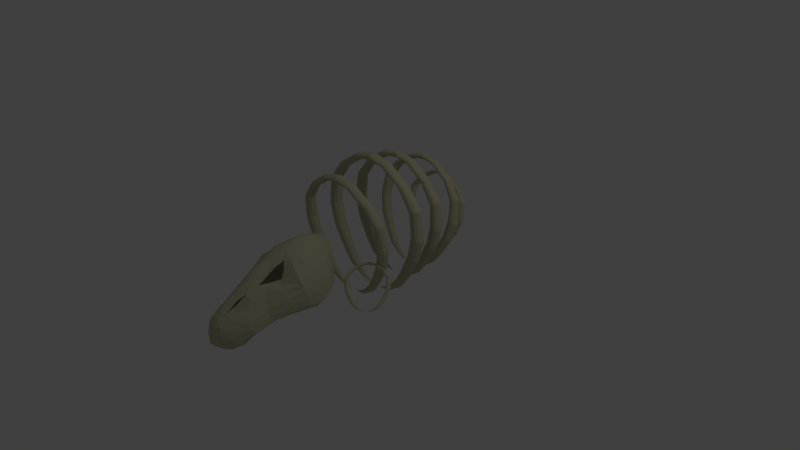 # Source: Bones.blend  (saved by Blender 2.77.0; exported with 4.5.12 LTS)
import bpy
from mathutils import Matrix  # noqa: F401  (used for matrix-valued properties, if any)

bpy.ops.wm.read_factory_settings(use_empty=True)
scene = bpy.context.scene
scene.name = 'Scene'

# ---- collections
col_collection_1 = bpy.data.collections.new('Collection 1'); scene.collection.children.link(col_collection_1)

# ---- materials (node trees are filled in below, after node groups)
mat_bone = bpy.data.materials.new('Bone')
mat_bone.alpha_threshold = 0.0
mat_bone.use_transparent_shadow = False
mat_bone.diffuse_color = (0.5336, 0.5382, 0.3585, 1.0)
mat_bone.roughness = 0.5
mat_bone.specular_intensity = 0.0
mat_bone2 = bpy.data.materials.new('Bone2')
mat_bone2.alpha_threshold = 0.0
mat_bone2.use_transparent_shadow = False
mat_bone2.diffuse_color = (0.1272, 0.1282, 0.08766, 1.0)
mat_bone2.roughness = 0.5
mat_bone2.specular_intensity = 0.0

# ---- material node trees

# ---- world
world_world = bpy.data.worlds.new('World'); scene.world = world_world
world_world.color = (0.05088, 0.05088, 0.05088)
world_world.use_sun_shadow = False
world_world.sun_shadow_jitter_overblur = 0.0
world_world.cycles.sampling_method = 'MANUAL'

# ---- cameras
cam_camera = bpy.data.cameras.new('Camera')
cam_camera.clip_end = 100.0
cam_camera.lens = 35.0
cam_camera.sensor_width = 32.0
cam_camera.sensor_height = 18.0
cam_camera.ortho_scale = 7.314
cam_camera.dof.focus_distance = 0.0
cam_camera.dof.aperture_fstop = 128.0

# ---- lights
light_lamp = bpy.data.lights.new('Lamp', 'POINT')
light_lamp.transmission_factor = 0.0
light_lamp.cutoff_distance = 30.0
light_lamp.energy = 100.0
light_lamp.shadow_buffer_clip_start = 1.001
light_lamp.shadow_soft_size = 0.1
light_lamp.shadow_maximum_resolution = 0.006
light_lamp.use_absolute_resolution = True

# ---- meshes
me_sphere = bpy.data.meshes.new('Sphere')
me_sphere.from_pydata([(-0.02047, -1.167, 0.6449), (-0.0775, -1.15, 0.6189), (-0.126, -1.128, 0.581), (-0.1732, -1.106, 0.5342), (-0.2268, -1.087, 0.4784), (-0.2916, -1.072, 0.41), (-0.3594, -1.058, 0.3204), (-0.4139, -1.039, 0.1489), (-0.4228, -1.035, 0.00261), (-0.4007, -1.053, -0.04666), (-0.3558, -1.028, -0.002785), (-0.2809, -1.03, 0.1683), (-0.1495, -1.054, 0.3755), (-0.08233, -1.061, 0.3964), (-0.006617, -1.083, 0.4388), (-0.0156, -1.137, 0.6529), (-0.0632, -1.093, 0.6326), (-0.09903, -1.046, 0.5997), (-0.1311, -1.003, 0.5596), (-0.1719, -0.97, 0.5147), (-0.2309, -0.9526, 0.4585), (-0.3042, -0.9391, 0.3801), (-0.3878, -0.9171, 0.207), (-0.4057, -0.9092, 0.04194), (-0.3862, -0.9377, -0.01446), (-0.3398, -0.9235, 0.02931), (-0.2562, -0.9386, 0.2003), (-0.1248, -0.9685, 0.4), (-0.07046, -0.9967, 0.4092), (-0.002635, -1.048, 0.4476), (-0.009649, -1.111, 0.6599), (-0.05087, -1.045, 0.6434), (-0.0816, -0.9822, 0.613), (-0.1091, -0.9273, 0.5761), (-0.1432, -0.8898, 0.5357), (-0.1968, -0.8688, 0.4855), (-0.2671, -0.8562, 0.4148), (-0.3536, -0.8355, 0.2523), (-0.382, -0.8192, 0.07195), (-0.3627, -0.8553, 0.007403), (-0.3206, -0.8482, 0.05233), (-0.2425, -0.8685, 0.2019), (-0.1109, -0.9016, 0.4071), (-0.06089, -0.9436, 0.4149), (0.001757, -1.016, 0.4513), (-0.002706, -1.088, 0.666), (-0.0394, -1.007, 0.6523), (-0.06824, -0.9349, 0.6237), (-0.09341, -0.8749, 0.5884), (-0.1234, -0.8312, 0.5504), (-0.1716, -0.8017, 0.504), (-0.2344, -0.7816, 0.4385), (-0.312, -0.7664, 0.2872), (-0.3436, -0.7432, 0.09592), (-0.3243, -0.7862, 0.02729), (-0.2884, -0.7883, 0.06874), (-0.2203, -0.8147, 0.2034), (-0.09895, -0.8505, 0.4108), (-0.05263, -0.9008, 0.4138), (0.006735, -0.9872, 0.4519), (0.005305, -1.069, 0.6713), (-0.02732, -0.978, 0.6601), (-0.05439, -0.8981, 0.6336), (-0.07909, -0.831, 0.6002), (-0.1083, -0.7804, 0.5633), (-0.1506, -0.7413, 0.518), (-0.2028, -0.7118, 0.4555), (-0.2643, -0.6967, 0.3134), (-0.2906, -0.6777, 0.1171), (-0.2727, -0.7259, 0.04546), (-0.2433, -0.736, 0.08519), (-0.1895, -0.7648, 0.2029), (-0.08403, -0.8086, 0.413), (-0.04195, -0.8675, 0.4133), (0.01283, -0.9642, 0.4505), (0.01443, -1.055, 0.6757), (-0.01331, -0.9574, 0.6669), (-0.03816, -0.8682, 0.6434), (-0.06247, -0.7932, 0.6119), (-0.09051, -0.7334, 0.5752), (-0.1262, -0.6841, 0.5293), (-0.1662, -0.6463, 0.4673), (-0.2088, -0.6301, 0.3306), (-0.2239, -0.6248, 0.1358), (-0.2097, -0.6766, 0.06099), (-0.1866, -0.6932, 0.09871), (-0.1491, -0.7209, 0.2017), (-0.06522, -0.7723, 0.4128), (-0.02826, -0.8421, 0.4122), (0.02043, -0.9467, 0.4484), (0.0247, -1.046, 0.6793), (0.00316, -0.943, 0.673), (-0.01787, -0.8456, 0.6526), (-0.03977, -0.7614, 0.623), (-0.06413, -0.6904, 0.5859), (-0.09154, -0.6308, 0.5382), (-0.1183, -0.5866, 0.4749), (-0.1418, -0.5716, 0.34), (-0.1477, -0.5848, 0.1495), (-0.1379, -0.6402, 0.07293), (-0.122, -0.6616, 0.1087), (-0.09882, -0.6856, 0.2007), (-0.04099, -0.7427, 0.4106), (-0.01129, -0.823, 0.4098), (0.02975, -0.9349, 0.446), (0.03609, -1.041, 0.682), (0.02239, -0.9352, 0.6783), (0.007727, -0.8315, 0.6606), (-0.008397, -0.7379, 0.6324), (-0.02546, -0.6555, 0.5944), (-0.04203, -0.5864, 0.5441), (-0.05461, -0.5382, 0.4783), (-0.06421, -0.5294, 0.3433), (-0.06502, -0.5579, 0.1579), (-0.06003, -0.6178, 0.08047), (-0.05192, -0.6411, 0.1149), (-0.04074, -0.6623, 0.1999), (-0.01036, -0.7219, 0.4068), (0.009321, -0.811, 0.4067), (0.04083, -0.9286, 0.4439), (0.04847, -1.041, 0.6837), (0.04434, -0.9346, 0.6821), (0.03914, -0.8275, 0.6666), (0.03274, -0.7267, 0.639), (0.02699, -0.6355, 0.5996), (0.02402, -0.5603, 0.5462), (0.02251, -0.5134, 0.4775), (0.02109, -0.5122, 0.3427), (0.02099, -0.5482, 0.1607), (0.02099, -0.6102, 0.08305), (0.02099, -0.6339, 0.1169), (0.02099, -0.6541, 0.1997), (0.02678, -0.7126, 0.4018), (0.0337, -0.8072, 0.4029), (0.05344, -0.9278, 0.4422), (0.06163, -1.045, 0.6843), (0.06855, -0.9403, 0.6826), (0.07548, -0.8347, 0.6663), (0.08214, -0.7357, 0.638), (0.0906, -0.6476, 0.5976), (0.0989, -0.5762, 0.5438), (0.1051, -0.5299, 0.4752), (0.1085, -0.5259, 0.3401), (0.107, -0.5577, 0.1579), (0.102, -0.6178, 0.08047), (0.0939, -0.6411, 0.1149), (0.08299, -0.6617, 0.199), (0.06934, -0.7186, 0.3976), (0.0616, -0.8127, 0.3987), (0.06712, -0.9315, 0.4421), (0.07503, -1.05, 0.6815), (0.0931, -0.949, 0.6767), (0.1108, -0.8515, 0.6572), (0.1286, -0.765, 0.627), (0.146, -0.6911, 0.5879), (0.1625, -0.6289, 0.5376), (0.1771, -0.5828, 0.4721), (0.1894, -0.5684, 0.3365), (0.1897, -0.5847, 0.1495), (0.1799, -0.6402, 0.07293), (0.164, -0.6615, 0.1087), (0.1425, -0.6843, 0.1975), (0.1113, -0.7427, 0.4024), (0.09077, -0.8266, 0.4026), (0.08076, -0.9385, 0.4444), (0.08805, -1.06, 0.6776), (0.1168, -0.9641, 0.6695), (0.1431, -0.8766, 0.646), (0.1662, -0.803, 0.614), (0.1872, -0.743, 0.576), (0.2099, -0.6919, 0.5288), (0.2333, -0.6504, 0.4661), (0.2586, -0.6294, 0.3295), (0.2659, -0.6248, 0.1358), (0.2517, -0.6766, 0.06099), (0.2286, -0.6932, 0.09871), (0.196, -0.72, 0.1973), (0.1488, -0.7771, 0.4066), (0.118, -0.8479, 0.4065), (0.09362, -0.9508, 0.4472), (0.1003, -1.073, 0.6728), (0.139, -0.9849, 0.6614), (0.1727, -0.9079, 0.6343), (0.1971, -0.8449, 0.6006), (0.2187, -0.7961, 0.5634), (0.2454, -0.7557, 0.518), (0.2766, -0.7214, 0.4564), (0.3163, -0.6987, 0.3164), (0.3327, -0.6777, 0.1172), (0.3146, -0.7259, 0.04546), (0.2853, -0.736, 0.08519), (0.243, -0.765, 0.1958), (0.1805, -0.8175, 0.4092), (0.1412, -0.8751, 0.4092), (0.1053, -0.9684, 0.4498), (0.1113, -1.092, 0.6671), (0.1594, -1.013, 0.6526), (0.198, -0.9446, 0.6232), (0.2243, -0.8902, 0.5882), (0.2476, -0.8495, 0.5504), (0.2793, -0.8187, 0.5044), (0.3174, -0.7925, 0.4413), (0.3683, -0.769, 0.2947), (0.3879, -0.7428, 0.09585), (0.3663, -0.7862, 0.02729), (0.3329, -0.7894, 0.06881), (0.2848, -0.8149, 0.1895), (0.2054, -0.8614, 0.4088), (0.1604, -0.9093, 0.4112), (0.1153, -0.9911, 0.4516), (0.1202, -1.114, 0.6607), (0.1774, -1.049, 0.6431), (0.2204, -0.9903, 0.6122), (0.251, -0.9417, 0.5759), (0.2794, -0.9078, 0.5356), (0.3156, -0.884, 0.4858), (0.3582, -0.8635, 0.4181), (0.4161, -0.8366, 0.2623), (0.4324, -0.8178, 0.07125), (0.4064, -0.8553, 0.007403), (0.3718, -0.8517, 0.0502), (0.3165, -0.8683, 0.1822), (0.2256, -0.9125, 0.4062), (0.1763, -0.9515, 0.4137), (0.1236, -1.018, 0.4514), (0.127, -1.139, 0.6535), (0.1931, -1.094, 0.6321), (0.2436, -1.05, 0.599), (0.2806, -1.012, 0.5595), (0.316, -0.9824, 0.5143), (0.3562, -0.9601, 0.4584), (0.3998, -0.9384, 0.3833), (0.4552, -0.9165, 0.2162), (0.4601, -0.9075, 0.04109), (0.4339, -0.9377, -0.01446), (0.3961, -0.9279, 0.02862), (0.3375, -0.9392, 0.1781), (0.2449, -0.977, 0.3994), (0.1903, -1.003, 0.4087), (0.1297, -1.05, 0.4478), (0.1307, -1.169, 0.6455), (0.2065, -1.15, 0.6187), (0.2684, -1.128, 0.5807), (0.3184, -1.107, 0.534), (0.364, -1.088, 0.4781), (0.4086, -1.072, 0.4104), (0.4489, -1.056, 0.3236), (0.4833, -1.038, 0.1528), (0.4759, -1.034, 0.002452), (0.4505, -1.053, -0.04668), (0.4129, -1.032, -0.002527), (0.3587, -1.03, 0.1497), (0.2669, -1.055, 0.3752), (0.202, -1.064, 0.396), (0.1331, -1.084, 0.439), (0.06527, -1.103, 0.464), (0.1304, -1.203, 0.6364), (0.2125, -1.218, 0.5982), (0.2717, -1.229, 0.5383), (0.3331, -1.248, 0.4817), (0.4043, -1.257, 0.4201), (0.4573, -1.249, 0.34), (0.4874, -1.233, 0.2557), (0.4971, -1.207, 0.166), (0.489, -1.175, 0.05132), (0.4634, -1.142, -0.01997), (0.4221, -1.143, 0.0212), (0.3645, -1.147, 0.1497), (0.2847, -1.152, 0.3186), (0.2092, -1.127, 0.3529), (0.133, -1.118, 0.4234), (0.1257, -1.237, 0.6267), (0.1911, -1.284, 0.5605), (0.2271, -1.319, 0.4521), (0.2518, -1.38, 0.3697), (0.2783, -1.422, 0.3358), (0.3608, -1.439, 0.2902), (0.4229, -1.428, 0.1944), (0.4425, -1.405, 0.1024), (0.4377, -1.367, 0.02405), (0.416, -1.322, -0.02527), (0.3834, -1.296, 0.02339), (0.3343, -1.283, 0.1477), (0.2712, -1.274, 0.3123), (0.2029, -1.207, 0.339), (0.1287, -1.151, 0.4009), (0.1166, -1.27, 0.6167), (0.184, -1.327, 0.5332), (0.1878, -1.432, 0.3867), (0.184, -1.525, 0.3468), (0.2216, -1.573, 0.3232), (0.2737, -1.623, 0.2184), (0.3211, -1.647, 0.1104), (0.3426, -1.634, 0.02492), (0.3484, -1.597, -0.03149), (0.3379, -1.537, -0.0605), (0.3155, -1.458, -0.06181), (0.2738, -1.437, 0.155), (0.2445, -1.374, 0.2866), (0.1849, -1.281, 0.3337), (0.1204, -1.182, 0.3786), (0.1048, -1.294, 0.6093), (0.1735, -1.391, 0.5073), (0.1444, -1.549, 0.3834), (0.1608, -1.636, 0.358), (0.2062, -1.767, 0.2409), (0.2205, -1.857, 0.1412), (0.2936, -1.882, 0.03402), (0.3164, -1.874, -0.06247), (0.3224, -1.826, -0.1238), (0.3, -1.752, -0.1203), (0.2506, -1.662, -0.05005), (0.1851, -1.588, 0.1447), (0.191, -1.496, 0.3075), (0.1635, -1.336, 0.3106), (0.1097, -1.22, 0.3921), (0.09154, -1.311, 0.6064), (0.1308, -1.463, 0.4818), (0.1248, -1.627, 0.4068), (0.1506, -1.787, 0.3025), (0.1077, -1.93, 0.1827), (0.1743, -2.03, 0.07283), (0.2, -2.092, -0.04605), (0.2158, -2.084, -0.136), (0.2295, -2.034, -0.2115), (0.2372, -1.929, -0.2569), (0.2211, -1.807, -0.1682), (0.1453, -1.741, 0.1751), (0.1216, -1.583, 0.292), (0.1411, -1.391, 0.303), (0.09591, -1.25, 0.4011), (0.07524, -1.323, 0.6049), (0.0995, -1.525, 0.4825), (0.09379, -1.687, 0.396), (0.1162, -1.897, 0.2514), (0.1128, -2.051, 0.1402), (0.1255, -2.165, 0.01786), (0.137, -2.179, -0.07672), (0.1489, -2.163, -0.1639), (0.1579, -2.121, -0.2422), (0.1623, -2.051, -0.3067), (0.1577, -1.912, -0.3045), (0.125, -1.836, 0.1172), (0.09219, -1.676, 0.3365), (0.1049, -1.449, 0.3157), (0.08099, -1.268, 0.405), (0.05618, -1.332, 0.6035), (0.06659, -1.562, 0.4906), (0.07175, -1.74, 0.3803), (0.07344, -1.953, 0.2388), (0.07155, -2.146, 0.1068), (0.07496, -2.207, 0.002838), (0.08172, -2.224, -0.0922), (0.08825, -2.216, -0.1825), (0.09196, -2.165, -0.2577), (0.09302, -2.093, -0.3218), (0.09068, -1.983, -0.3578), (0.07372, -1.885, 0.04186), (0.07155, -1.738, 0.3715), (0.06539, -1.49, 0.3284), (0.06481, -1.277, 0.4059), (0.03631, -1.336, 0.6019), (0.02646, -1.571, 0.4962), (0.0442, -1.757, 0.3748), (0.02681, -1.979, 0.2373), (0.02616, -2.166, 0.09959), (0.02592, -2.22, -0.001606), (0.02681, -2.245, -0.09974), (0.02706, -2.246, -0.1931), (0.02639, -2.187, -0.2652), (0.02471, -2.106, -0.3262), (0.02231, -2.002, -0.3677), (0.0267, -1.9, 0.0108), (0.04422, -1.759, 0.3374), (0.02972, -1.503, 0.3352), (0.04796, -1.281, 0.4062), (0.01747, -1.334, 0.6023), (-0.01279, -1.562, 0.4903), (0.01281, -1.74, 0.3803), (-0.003284, -1.953, 0.2388), (-0.0198, -2.146, 0.1068), (-0.02425, -2.207, 0.002838), (-0.02953, -2.224, -0.0922), (-0.03512, -2.216, -0.1825), (-0.03989, -2.165, -0.2577), (-0.04429, -2.093, -0.3218), (-0.04656, -1.983, -0.3578), (-0.02117, -1.885, 0.04186), (0.01305, -1.738, 0.3715), (-0.005182, -1.49, 0.3276), (0.03184, -1.277, 0.4058), (0.001406, -1.325, 0.604), (-0.04237, -1.525, 0.4816), (-0.02108, -1.687, 0.396), (-0.01466, -1.897, 0.2514), (-0.06106, -2.051, 0.1402), (-0.07728, -2.165, 0.01786), (-0.08791, -2.179, -0.07672), (-0.09843, -2.163, -0.1639), (-0.1079, -2.121, -0.2422), (-0.1154, -2.051, -0.3067), (-0.1139, -1.912, -0.3045), (-0.03619, -1.836, 0.1172), (-0.02108, -1.676, 0.3365), (-0.04015, -1.448, 0.3151), (0.01776, -1.268, 0.405), (-0.01027, -1.312, 0.6059), (-0.06485, -1.462, 0.4801), (-0.06198, -1.629, 0.4062), (-0.05833, -1.787, 0.3025), (-0.03792, -1.93, 0.1827), (-0.1254, -2.03, 0.07283), (-0.1529, -2.092, -0.04605), (-0.1676, -2.084, -0.136), (-0.1821, -2.034, -0.2115), (-0.1931, -1.929, -0.2569), (-0.178, -1.807, -0.1682), (-0.06754, -1.741, 0.1751), (-0.06433, -1.583, 0.2919), (-0.06668, -1.391, 0.3033), (0.006242, -1.25, 0.4012), (-0.01774, -1.295, 0.6092), (-0.09877, -1.391, 0.5055), (-0.08167, -1.549, 0.3818), (-0.09557, -1.636, 0.3577), (-0.1234, -1.767, 0.2409), (-0.1329, -1.857, 0.1412), (-0.226, -1.882, 0.03402), (-0.2698, -1.874, -0.06247), (-0.2755, -1.826, -0.1238), (-0.2549, -1.752, -0.1203), (-0.2107, -1.662, -0.05005), (-0.1387, -1.588, 0.1447), (-0.1266, -1.496, 0.3089), (-0.09081, -1.337, 0.3112), (-0.003419, -1.219, 0.3925), (-0.02255, -1.269, 0.6165), (-0.0961, -1.326, 0.532), (-0.108, -1.431, 0.3845), (-0.1178, -1.524, 0.346), (-0.1604, -1.573, 0.3232), (-0.2241, -1.623, 0.2184), (-0.283, -1.647, 0.1104), (-0.3121, -1.634, 0.02492), (-0.3222, -1.597, -0.03149), (-0.3128, -1.537, -0.0605), (-0.2859, -1.458, -0.06181), (-0.2198, -1.437, 0.155), (-0.1768, -1.374, 0.2866), (-0.1019, -1.281, 0.3337), (-0.01138, -1.181, 0.3793), (0.05039, -1.178, 0.6558), (-0.02466, -1.236, 0.6263), (-0.0882, -1.28, 0.5607), (-0.132, -1.319, 0.4499), (-0.1685, -1.383, 0.3723), (-0.1956, -1.422, 0.3372), (-0.2852, -1.438, 0.2903), (-0.3588, -1.428, 0.1945), (-0.3888, -1.405, 0.1024), (-0.3868, -1.367, 0.02407), (-0.3645, -1.322, -0.02524), (-0.3288, -1.296, 0.02358), (-0.279, -1.283, 0.1477), (-0.193, -1.274, 0.3123), (-0.1066, -1.206, 0.3398), (-0.01219, -1.15, 0.4014), (-0.02373, -1.201, 0.636), (-0.09206, -1.218, 0.598), (-0.146, -1.229, 0.5377), (-0.2154, -1.248, 0.4813), (-0.3037, -1.258, 0.4198), (-0.3763, -1.25, 0.3395), (-0.4231, -1.233, 0.2557), (-0.445, -1.207, 0.1658), (-0.4403, -1.175, 0.05157), (-0.4135, -1.142, -0.01995), (-0.3697, -1.143, 0.02178), (-0.2995, -1.147, 0.1553), (-0.1871, -1.152, 0.319), (-0.1016, -1.126, 0.3538), (-0.01003, -1.118, 0.4235)], [], [(13, 12, 27, 28), (6, 5, 20, 21), (14, 13, 28, 29), (7, 6, 21, 22), (0, 451, 15), (255, 14, 29), (8, 7, 22, 23), (1, 0, 15, 16), (9, 8, 23, 24), (2, 1, 16, 17), (10, 9, 24, 25), (3, 2, 17, 18), (11, 10, 25, 26), (4, 3, 18, 19), (12, 11, 26, 27), (5, 4, 19, 20), (27, 26, 41, 42), (20, 19, 34, 35), (28, 27, 42, 43), (21, 20, 35, 36), (29, 28, 43, 44), (22, 21, 36, 37), (15, 451, 30), (255, 29, 44), (23, 22, 37, 38), (16, 15, 30, 31), (24, 23, 38, 39), (17, 16, 31, 32), (25, 24, 39, 40), (18, 17, 32, 33), (26, 25, 40, 41), (19, 18, 33, 34), (31, 30, 45, 46), (39, 38, 53, 54), (32, 31, 46, 47), (40, 39, 54, 55), (33, 32, 47, 48), (41, 40, 55, 56), (34, 33, 48, 49), (42, 41, 56, 57), (35, 34, 49, 50), (43, 42, 57, 58), (36, 35, 50, 51), (44, 43, 58, 59), (37, 36, 51, 52), (30, 451, 45), (255, 44, 59), (38, 37, 52, 53), (50, 49, 64, 65), (58, 57, 72, 73), (51, 50, 65, 66), (59, 58, 73, 74), (52, 51, 66, 67), (45, 451, 60), (255, 59, 74), (53, 52, 67, 68), (46, 45, 60, 61), (54, 53, 68, 69), (47, 46, 61, 62), (55, 54, 69, 70), (48, 47, 62, 63), (56, 55, 70, 71), (49, 48, 63, 64), (57, 56, 71, 72), (69, 68, 83, 84), (62, 61, 76, 77), (70, 69, 84, 85), (63, 62, 77, 78), (71, 70, 85, 86), (64, 63, 78, 79), (72, 71, 86, 87), (65, 64, 79, 80), (73, 72, 87, 88), (66, 65, 80, 81), (74, 73, 88, 89), (67, 66, 81, 82), (60, 451, 75), (255, 74, 89), (68, 67, 82, 83), (61, 60, 75, 76), (88, 87, 102, 103), (81, 80, 95, 96), (89, 88, 103, 104), (82, 81, 96, 97), (75, 451, 90), (255, 89, 104), (83, 82, 97, 98), (76, 75, 90, 91), (84, 83, 98, 99), (77, 76, 91, 92), (85, 84, 99, 100), (78, 77, 92, 93), (86, 85, 100, 101), (79, 78, 93, 94), (87, 86, 101, 102), (80, 79, 94, 95), (100, 99, 114, 115), (93, 92, 107, 108), (101, 100, 115, 116), (94, 93, 108, 109), (102, 101, 116, 117), (95, 94, 109, 110), (103, 102, 117, 118), (96, 95, 110, 111), (104, 103, 118, 119), (97, 96, 111, 112), (90, 451, 105), (255, 104, 119), (98, 97, 112, 113), (91, 90, 105, 106), (99, 98, 113, 114), (92, 91, 106, 107), (119, 118, 133, 134), (112, 111, 126, 127), (105, 451, 120), (255, 119, 134), (113, 112, 127, 128), (106, 105, 120, 121), (114, 113, 128, 129), (107, 106, 121, 122), (115, 114, 129, 130), (108, 107, 122, 123), (116, 115, 130, 131), (109, 108, 123, 124), (117, 116, 131, 132), (110, 109, 124, 125), (118, 117, 132, 133), (111, 110, 125, 126), (123, 122, 137, 138), (131, 130, 145, 146), (124, 123, 138, 139), (132, 131, 146, 147), (125, 124, 139, 140), (133, 132, 147, 148), (126, 125, 140, 141), (134, 133, 148, 149), (127, 126, 141, 142), (120, 451, 135), (255, 134, 149), (128, 127, 142, 143), (121, 120, 135, 136), (129, 128, 143, 144), (122, 121, 136, 137), (130, 129, 144, 145), (142, 141, 156, 157), (135, 451, 150), (255, 149, 164), (143, 142, 157, 158), (136, 135, 150, 151), (144, 143, 158, 159), (137, 136, 151, 152), (145, 144, 159, 160), (138, 137, 152, 153), (146, 145, 160, 161), (139, 138, 153, 154), (147, 146, 161, 162), (140, 139, 154, 155), (148, 147, 162, 163), (141, 140, 155, 156), (149, 148, 163, 164), (161, 160, 175, 176), (154, 153, 168, 169), (162, 161, 176, 177), (155, 154, 169, 170), (163, 162, 177, 178), (156, 155, 170, 171), (164, 163, 178, 179), (157, 156, 171, 172), (150, 451, 165), (255, 164, 179), (158, 157, 172, 173), (151, 150, 165, 166), (159, 158, 173, 174), (152, 151, 166, 167), (160, 159, 174, 175), (153, 152, 167, 168), (165, 451, 180), (255, 179, 194), (173, 172, 187, 188), (166, 165, 180, 181), (174, 173, 188, 189), (167, 166, 181, 182), (175, 174, 189, 190), (168, 167, 182, 183), (176, 175, 190, 191), (169, 168, 183, 184), (177, 176, 191, 192), (170, 169, 184, 185), (178, 177, 192, 193), (171, 170, 185, 186), (179, 178, 193, 194), (172, 171, 186, 187), (184, 183, 198, 199), (192, 191, 206, 207), (185, 184, 199, 200), (193, 192, 207, 208), (186, 185, 200, 201), (194, 193, 208, 209), (187, 186, 201, 202), (180, 451, 195), (255, 194, 209), (188, 187, 202, 203), (181, 180, 195, 196), (189, 188, 203, 204), (182, 181, 196, 197), (190, 189, 204, 205), (183, 182, 197, 198), (191, 190, 205, 206), (203, 202, 217, 218), (196, 195, 210, 211), (204, 203, 218, 219), (197, 196, 211, 212), (205, 204, 219, 220), (198, 197, 212, 213), (206, 205, 220, 221), (199, 198, 213, 214), (207, 206, 221, 222), (200, 199, 214, 215), (208, 207, 222, 223), (201, 200, 215, 216), (209, 208, 223, 224), (202, 201, 216, 217), (195, 451, 210), (255, 209, 224), (222, 221, 236, 237), (215, 214, 229, 230), (223, 222, 237, 238), (216, 215, 230, 231), (224, 223, 238, 239), (217, 216, 231, 232), (210, 451, 225), (255, 224, 239), (218, 217, 232, 233), (211, 210, 225, 226), (219, 218, 233, 234), (212, 211, 226, 227), (220, 219, 234, 235), (213, 212, 227, 228), (221, 220, 235, 236), (214, 213, 228, 229), (234, 233, 248, 249), (227, 226, 241, 242), (235, 234, 249, 250), (228, 227, 242, 243), (236, 235, 250, 251), (229, 228, 243, 244), (237, 236, 251, 252), (230, 229, 244, 245), (238, 237, 252, 253), (231, 230, 245, 246), (239, 238, 253, 254), (232, 231, 246, 247), (225, 451, 240), (255, 239, 254), (233, 232, 247, 248), (226, 225, 240, 241), (253, 252, 268, 269), (246, 245, 261, 262), (254, 253, 269, 270), (247, 246, 262, 263), (240, 451, 256), (255, 254, 270), (248, 247, 263, 264), (241, 240, 256, 257), (249, 248, 264, 265), (242, 241, 257, 258), (250, 249, 265, 266), (243, 242, 258, 259), (251, 250, 266, 267), (244, 243, 259, 260), (252, 251, 267, 268), (245, 244, 260, 261), (258, 257, 272, 273), (266, 265, 280, 281), (259, 258, 273, 274), (267, 266, 281, 282), (260, 259, 274, 275), (268, 267, 282, 283), (261, 260, 275, 276), (269, 268, 283, 284), (262, 261, 276, 277), (270, 269, 284, 285), (263, 262, 277, 278), (256, 451, 271), (255, 270, 285), (264, 263, 278, 279), (257, 256, 271, 272), (265, 264, 279, 280), (277, 276, 291, 292), (285, 284, 299, 300), (278, 277, 292, 293), (271, 451, 286), (255, 285, 300), (279, 278, 293, 294), (272, 271, 286, 287), (280, 279, 294, 295), (273, 272, 287, 288), (281, 280, 295, 296), (274, 273, 288, 289), (282, 281, 296, 297), (275, 274, 289, 290), (283, 282, 297, 298), (276, 275, 290, 291), (284, 283, 298, 299), (296, 295, 310, 311), (289, 288, 303, 304), (297, 296, 311, 312), (290, 289, 304, 305), (298, 297, 312, 313), (291, 290, 305, 306), (299, 298, 313, 314), (292, 291, 306, 307), (300, 299, 314, 315), (293, 292, 307, 308), (286, 451, 301), (255, 300, 315), (294, 293, 308, 309), (287, 286, 301, 302), (295, 294, 309, 310), (288, 287, 302, 303), (315, 314, 329, 330), (308, 307, 322, 323), (301, 451, 316), (255, 315, 330), (309, 308, 323, 324), (302, 301, 316, 317), (310, 309, 324, 325), (303, 302, 317, 318), (311, 310, 325, 326), (304, 303, 318, 319), (312, 311, 326, 327), (305, 304, 319, 320), (313, 312, 327, 328), (306, 305, 320, 321), (314, 313, 328, 329), (307, 306, 321, 322), (319, 318, 333, 334), (327, 326, 341, 342), (320, 319, 334, 335), (328, 327, 342, 343), (321, 320, 335, 336), (329, 328, 343, 344), (322, 321, 336, 337), (330, 329, 344, 345), (323, 322, 337, 338), (316, 451, 331), (255, 330, 345), (324, 323, 338, 339), (317, 316, 331, 332), (325, 324, 339, 340), (318, 317, 332, 333), (326, 325, 340, 341), (338, 337, 352, 353), (331, 451, 346), (255, 345, 360), (339, 338, 353, 354), (332, 331, 346, 347), (340, 339, 354, 355), (333, 332, 347, 348), (341, 340, 355, 356), (334, 333, 348, 349), (342, 341, 356, 357), (335, 334, 349, 350), (343, 342, 357, 358), (336, 335, 350, 351), (344, 343, 358, 359), (337, 336, 351, 352), (345, 344, 359, 360), (357, 356, 371, 372), (350, 349, 364, 365), (358, 357, 372, 373), (351, 350, 365, 366), (359, 358, 373, 374), (352, 351, 366, 367), (360, 359, 374, 375), (353, 352, 367, 368), (346, 451, 361), (255, 360, 375), (354, 353, 368, 369), (347, 346, 361, 362), (355, 354, 369, 370), (348, 347, 362, 363), (356, 355, 370, 371), (349, 348, 363, 364), (255, 375, 390), (369, 368, 383, 384), (362, 361, 376, 377), (370, 369, 384, 385), (363, 362, 377, 378), (371, 370, 385, 386), (364, 363, 378, 379), (372, 371, 386, 387), (365, 364, 379, 380), (373, 372, 387, 388), (366, 365, 380, 381), (374, 373, 388, 389), (367, 366, 381, 382), (375, 374, 389, 390), (368, 367, 382, 383), (361, 451, 376), (388, 387, 402, 403), (381, 380, 395, 396), (389, 388, 403, 404), (382, 381, 396, 397), (390, 389, 404, 405), (383, 382, 397, 398), (376, 451, 391), (255, 390, 405), (384, 383, 398, 399), (377, 376, 391, 392), (385, 384, 399, 400), (378, 377, 392, 393), (386, 385, 400, 401), (379, 378, 393, 394), (387, 386, 401, 402), (380, 379, 394, 395), (392, 391, 406, 407), (400, 399, 414, 415), (393, 392, 407, 408), (401, 400, 415, 416), (394, 393, 408, 409), (402, 401, 416, 417), (395, 394, 409, 410), (403, 402, 417, 418), (396, 395, 410, 411), (404, 403, 418, 419), (397, 396, 411, 412), (405, 404, 419, 420), (398, 397, 412, 413), (391, 451, 406), (255, 405, 420), (399, 398, 413, 414), (411, 410, 425, 426), (419, 418, 433, 434), (412, 411, 426, 427), (420, 419, 434, 435), (413, 412, 427, 428), (406, 451, 421), (255, 420, 435), (414, 413, 428, 429), (407, 406, 421, 422), (415, 414, 429, 430), (408, 407, 422, 423), (416, 415, 430, 431), (409, 408, 423, 424), (417, 416, 431, 432), (410, 409, 424, 425), (418, 417, 432, 433), (430, 429, 444, 445), (423, 422, 437, 438), (431, 430, 445, 446), (424, 423, 438, 439), (432, 431, 446, 447), (425, 424, 439, 440), (433, 432, 447, 448), (426, 425, 440, 441), (434, 433, 448, 449), (427, 426, 441, 442), (435, 434, 449, 450), (428, 427, 442, 443), (421, 451, 436), (255, 435, 450), (429, 428, 443, 444), (422, 421, 436, 437), (449, 448, 464, 465), (442, 441, 457, 458), (450, 449, 465, 466), (443, 442, 458, 459), (436, 451, 452), (255, 450, 466), (444, 443, 459, 460), (437, 436, 452, 453), (445, 444, 460, 461), (438, 437, 453, 454), (446, 445, 461, 462), (439, 438, 454, 455), (447, 446, 462, 463), (440, 439, 455, 456), (448, 447, 463, 464), (441, 440, 456, 457), (454, 453, 468, 469), (462, 461, 476, 477), (455, 454, 469, 470), (463, 462, 477, 478), (456, 455, 470, 471), (464, 463, 478, 479), (457, 456, 471, 472), (465, 464, 479, 480), (458, 457, 472, 473), (466, 465, 480, 481), (459, 458, 473, 474), (452, 451, 467), (255, 466, 481), (460, 459, 474, 475), (453, 452, 467, 468), (461, 460, 475, 476), (473, 472, 5, 6), (481, 480, 13, 14), (474, 473, 6, 7), (467, 451, 0), (255, 481, 14), (475, 474, 7, 8), (468, 467, 0, 1), (476, 475, 8, 9), (469, 468, 1, 2), (477, 476, 9, 10), (470, 469, 2, 3), (478, 477, 10, 11), (471, 470, 3, 4), (479, 478, 11, 12), (472, 471, 4, 5), (480, 479, 12, 13)])
me_sphere.polygons.foreach_set('material_index', [0, 0, 0, 0, 0, 0, 0, 0, 0, 0, 0, 0, 0, 0, 0, 0, 0, 0, 0, 0, 0, 0, 0, 0, 0, 0, 0, 0, 0, 0, 0, 0, 0, 0, 0, 0, 0, 0, 0, 0, 0, 0, 0, 0, 0, 0, 0, 0, 0, 0, 0, 0, 0, 0, 0, 0, 0, 0, 0, 0, 0, 0, 0, 0, 0, 0, 0, 0, 0, 0, 0, 0, 0, 0, 0, 0, 0, 0, 0, 0, 0, 0, 0, 0, 0, 0, 0, 0, 0, 0, 0, 0, 0, 0, 0, 0, 0, 0, 0, 0, 0, 0, 0, 0, 0, 0, 0, 0, 0, 0, 0, 0, 0, 0, 0, 0, 0, 0, 0, 0, 0, 0, 0, 0, 0, 0, 0, 0, 0, 0, 0, 0, 0, 0, 0, 0, 0, 0, 0, 0, 0, 0, 0, 0, 0, 0, 0, 0, 0, 0, 0, 0, 0, 0, 0, 0, 0, 0, 0, 0, 0, 0, 0, 0, 0, 0, 0, 0, 0, 0, 0, 0, 0, 0, 0, 0, 0, 0, 0, 0, 0, 0, 0, 0, 0, 0, 0, 0, 0, 0, 0, 0, 0, 0, 0, 0, 0, 0, 0, 0, 0, 0, 0, 0, 0, 0, 0, 0, 0, 0, 0, 0, 0, 0, 0, 0, 0, 0, 0, 0, 0, 0, 0, 0, 0, 0, 0, 0, 0, 0, 0, 0, 0, 0, 0, 0, 0, 0, 0, 0, 0, 0, 0, 0, 0, 0, 0, 0, 0, 0, 0, 0, 0, 0, 0, 0, 0, 0, 0, 0, 0, 0, 0, 0, 0, 0, 0, 0, 0, 0, 0, 0, 0, 0, 0, 0, 0, 0, 0, 0, 0, 0, 0, 0, 0, 0, 0, 0, 0, 0, 0, 0, 0, 0, 0, 0, 1, 0, 1, 0, 0, 0, 0, 0, 0, 1, 0, 0, 0, 0, 0, 0, 0, 0, 0, 0, 0, 0, 0, 1, 0, 0, 0, 0, 0, 0, 0, 0, 0, 0, 0, 0, 0, 0, 0, 0, 0, 0, 1, 0, 0, 0, 0, 0, 0, 0, 0, 0, 0, 0, 0, 0, 0, 0, 0, 0, 0, 0, 0, 0, 0, 0, 0, 0, 0, 0, 0, 0, 0, 0, 0, 0, 0, 0, 0, 0, 0, 0, 0, 0, 0, 0, 0, 0, 0, 0, 0, 0, 0, 0, 0, 0, 0, 0, 0, 0, 0, 0, 0, 0, 0, 0, 0, 0, 0, 0, 0, 0, 0, 0, 0, 0, 0, 0, 0, 0, 0, 0, 0, 0, 0, 0, 1, 0, 0, 0, 0, 0, 0, 0, 0, 0, 0, 0, 0, 0, 0, 0, 0, 0, 0, 0, 0, 0, 0, 0, 0, 0, 0, 1, 0, 1, 0, 0, 0, 0, 0, 0, 0, 0, 0, 0, 0, 0, 0, 0, 0, 0, 0, 0, 0, 0, 0, 1, 0, 1, 0, 0, 0, 0, 0, 0, 0, 0, 0, 0, 0, 0, 0, 0, 0, 0, 0, 0, 0, 0, 0, 0, 0, 0, 0, 0, 0, 0, 0, 0, 0, 0, 0, 0, 0, 0])
me_sphere.materials.append(mat_bone)
me_sphere.materials.append(mat_bone2)
me_sphere.use_remesh_preserve_volume = False
me_sphere.use_remesh_preserve_attributes = False
me_sphere.use_mirror_vertex_groups = False
me_sphere.update()
me_torus = bpy.data.meshes.new('Torus')
me_torus.from_pydata([(0.5389, 0.4471, 1.053), (0.5327, 0.4155, 1.053), (0.5155, 0.3921, 1.047), (0.4917, 0.3832, 1.038), (0.4678, 0.3911, 1.029), (0.4502, 0.4138, 1.021), (0.4436, 0.4451, 1.017), (0.4498, 0.4766, 1.018), (0.4671, 0.5, 1.023), (0.4909, 0.5089, 1.032), (0.5147, 0.501, 1.041), (0.5323, 0.4783, 1.049), (-0.5405, 0.4472, 1.056), (-0.5341, 0.4141, 1.055), (-0.5163, 0.3896, 1.049), (-0.4919, 0.3802, 1.039), (-0.4673, 0.3884, 1.027), (-0.4491, 0.4121, 1.018), (-0.4423, 0.4449, 1.014), (-0.4486, 0.478, 1.015), (-0.4664, 0.5025, 1.021), (-0.4909, 0.5119, 1.032), (-0.5155, 0.5037, 1.043), (-0.5336, 0.48, 1.052), (-0.7396, 0.4374, 0.8004), (-0.7307, 0.4015, 0.8014), (-0.7061, 0.375, 0.8004), (-0.6723, 0.3651, 0.7978), (-0.6383, 0.3745, 0.7943), (-0.6134, 0.4006, 0.7908), (-0.6042, 0.4364, 0.7882), (-0.613, 0.4724, 0.7873), (-0.6377, 0.4988, 0.7882), (-0.6715, 0.5087, 0.7908), (-0.7054, 0.4993, 0.7943), (-0.7304, 0.4733, 0.7979), (-0.772, 0.4211, 0.4537), (-0.7626, 0.3828, 0.4586), (-0.7369, 0.3549, 0.4681), (-0.7018, 0.345, 0.4798), (-0.6667, 0.3557, 0.4905), (-0.641, 0.3842, 0.4974), (-0.6316, 0.4228, 0.4985), (-0.641, 0.4612, 0.4937), (-0.6667, 0.4891, 0.4841), (-0.7018, 0.499, 0.4724), (-0.7369, 0.4882, 0.4617), (-0.7626, 0.4597, 0.4549), (-0.702, 0.4074, 0.1797), (-0.6934, 0.371, 0.1856), (-0.6701, 0.3446, 0.1985), (-0.6382, 0.3354, 0.2147), (-0.6063, 0.3458, 0.2299), (-0.5829, 0.3731, 0.2402), (-0.5744, 0.4098, 0.2426), (-0.5829, 0.4463, 0.2367), (-0.6063, 0.4726, 0.2238), (-0.6382, 0.4818, 0.2076), (-0.6701, 0.4714, 0.1924), (-0.6934, 0.4442, 0.1821), (-0.5594, 0.3954, -0.07329), (-0.5525, 0.3645, -0.06711), (-0.5339, 0.3422, -0.05322), (-0.5085, 0.3345, -0.03534), (-0.4831, 0.3435, -0.01826), (-0.4645, 0.3668, -0.006558), (-0.4577, 0.398, -0.003367), (-0.4645, 0.429, -0.009544), (-0.4831, 0.4513, -0.02343), (-0.5085, 0.4589, -0.04131), (-0.5339, 0.4499, -0.05839), (-0.5525, 0.4267, -0.0701), (-0.4334, 0.3871, -0.2485), (-0.4282, 0.3609, -0.2424), (-0.4137, 0.3422, -0.2283), (-0.394, 0.3358, -0.21), (-0.3743, 0.3436, -0.1923), (-0.3599, 0.3633, -0.1801), (-0.3546, 0.3898, -0.1765), (-0.3599, 0.4159, -0.1826), (-0.3743, 0.4347, -0.1967), (-0.394, 0.4411, -0.215), (-0.4137, 0.4333, -0.2327), (-0.4282, 0.4136, -0.245), (0.4333, 0.3871, -0.2485), (0.4281, 0.3609, -0.2424), (0.4136, 0.3422, -0.2283), (0.3939, 0.3358, -0.21), (0.3742, 0.3436, -0.1923), (0.3598, 0.3633, -0.1801), (0.3545, 0.3898, -0.1765), (0.3598, 0.4159, -0.1826), (0.3742, 0.4347, -0.1967), (0.3939, 0.4411, -0.215), (0.4136, 0.4333, -0.2327), (0.4281, 0.4136, -0.245), (0.5593, 0.3954, -0.07329), (0.5524, 0.3645, -0.06711), (0.5338, 0.3422, -0.05322), (0.5084, 0.3345, -0.03534), (0.483, 0.3435, -0.01826), (0.4644, 0.3668, -0.006558), (0.4576, 0.398, -0.003367), (0.4644, 0.429, -0.009544), (0.483, 0.4513, -0.02343), (0.5084, 0.4589, -0.04131), (0.5338, 0.4499, -0.0584), (0.5524, 0.4267, -0.0701), (0.7019, 0.4074, 0.1797), (0.6934, 0.371, 0.1856), (0.67, 0.3446, 0.1985), (0.6381, 0.3354, 0.2147), (0.6062, 0.3458, 0.2299), (0.5828, 0.3731, 0.2402), (0.5743, 0.4098, 0.2426), (0.5828, 0.4463, 0.2367), (0.6062, 0.4726, 0.2238), (0.6381, 0.4818, 0.2076), (0.67, 0.4714, 0.1924), (0.6934, 0.4442, 0.1821), (0.7719, 0.4211, 0.4537), (0.7625, 0.3828, 0.4586), (0.7368, 0.3549, 0.4681), (0.7017, 0.345, 0.4798), (0.6666, 0.3557, 0.4905), (0.6409, 0.3842, 0.4974), (0.6315, 0.4228, 0.4985), (0.6409, 0.4612, 0.4937), (0.6666, 0.4891, 0.4841), (0.7017, 0.499, 0.4724), (0.7368, 0.4882, 0.4617), (0.7625, 0.4597, 0.4549), (0.7366, 0.4382, 0.8147), (0.7283, 0.4021, 0.8138), (0.7048, 0.3754, 0.8076), (0.6725, 0.3651, 0.7979), (0.64, 0.3741, 0.7872), (0.616, 0.3999, 0.7784), (0.6069, 0.4356, 0.7739), (0.6153, 0.4717, 0.7748), (0.6388, 0.4984, 0.781), (0.6711, 0.5087, 0.7907), (0.7036, 0.4997, 0.8014), (0.7276, 0.4739, 0.8102), (-0.2697, 0.3808, -0.3584), (-0.2664, 0.3646, -0.3546), (-0.2574, 0.3529, -0.3458), (-0.2452, 0.3489, -0.3344), (-0.2329, 0.3537, -0.3234), (-0.2239, 0.366, -0.3158), (-0.2207, 0.3825, -0.3136), (-0.2239, 0.3988, -0.3174), (-0.2329, 0.4104, -0.3261), (-0.2452, 0.4144, -0.3375), (-0.2574, 0.4096, -0.3485), (-0.2664, 0.3973, -0.3562), (0.2696, 0.3808, -0.3584), (0.2663, 0.3646, -0.3546), (0.2573, 0.3529, -0.3458), (0.2451, 0.3489, -0.3344), (0.2328, 0.3537, -0.3234), (0.2239, 0.366, -0.3158), (0.2206, 0.3825, -0.3136), (0.2239, 0.3988, -0.3174), (0.2328, 0.4104, -0.3261), (0.2451, 0.4144, -0.3375), (0.2573, 0.4096, -0.3485), (0.2663, 0.3973, -0.3562), (-0.1945, 0.3791, -0.3874), (-0.1922, 0.3674, -0.3847), (-0.1857, 0.359, -0.3784), (-0.1769, 0.3561, -0.3701), (-0.168, 0.3596, -0.3622), (-0.1615, 0.3685, -0.3567), (-0.1592, 0.3803, -0.3551), (-0.1615, 0.3921, -0.3578), (-0.168, 0.4005, -0.3642), (-0.1769, 0.4033, -0.3724), (-0.1857, 0.3999, -0.3803), (-0.1922, 0.391, -0.3858), (0.1944, 0.3791, -0.3874), (0.1921, 0.3674, -0.3847), (0.1856, 0.359, -0.3784), (0.1768, 0.3561, -0.3701), (0.1679, 0.3596, -0.3622), (0.1614, 0.3685, -0.3567), (0.1591, 0.3803, -0.3551), (0.1614, 0.3921, -0.3578), (0.1679, 0.4005, -0.3642), (0.1768, 0.4033, -0.3724), (0.1856, 0.3999, -0.3803), (0.1921, 0.391, -0.3858), (-0.04602, 0.3777, -0.409), (0.04593, 0.3777, -0.409), (0.2447, 0.4574, 1.242), (0.241, 0.425, 1.24), (0.23, 0.4008, 1.232), (0.2147, 0.3914, 1.219), (0.1991, 0.3993, 1.205), (0.1874, 0.4224, 1.193), (0.1827, 0.4544, 1.188), (0.1864, 0.4869, 1.189), (0.1974, 0.511, 1.198), (0.2127, 0.5204, 1.211), (0.2284, 0.5125, 1.225), (0.24, 0.4895, 1.236), (-0.2488, 0.4576, 1.245), (-0.2445, 0.4274, 1.243), (-0.232, 0.4049, 1.233), (-0.2146, 0.3961, 1.218), (-0.197, 0.4033, 1.203), (-0.1839, 0.4246, 1.19), (-0.1788, 0.4543, 1.185), (-0.1831, 0.4844, 1.187), (-0.1956, 0.5069, 1.197), (-0.213, 0.5158, 1.211), (-0.2306, 0.5086, 1.227), (-0.2437, 0.4873, 1.239), (-0.007459, 0.4602, 1.293), (-0.007042, 0.4267, 1.29), (-0.005903, 0.4015, 1.277), (-0.004348, 0.3915, 1.257), (-0.002791, 0.3993, 1.236), (-0.001652, 0.4228, 1.22), (-0.001235, 0.4558, 1.212), (-0.001651, 0.4893, 1.215), (-0.00279, 0.5145, 1.228), (-0.004346, 0.5245, 1.248), (-0.005902, 0.5167, 1.269), (-0.007041, 0.4932, 1.285), (0.3501, 1.212, 0.6432), (0.3461, 1.192, 0.6479), (0.3349, 1.176, 0.6482), (0.3194, 1.169, 0.6442), (0.3039, 1.173, 0.6368), (0.2925, 1.186, 0.6281), (0.2882, 1.206, 0.6204), (0.2922, 1.226, 0.6158), (0.3035, 1.241, 0.6154), (0.3189, 1.248, 0.6195), (0.3344, 1.244, 0.6268), (0.3458, 1.231, 0.6355), (-0.3513, 1.212, 0.6451), (-0.3472, 1.191, 0.6498), (-0.3356, 1.175, 0.6497), (-0.3197, 1.167, 0.6448), (-0.3037, 1.171, 0.6364), (-0.292, 1.185, 0.6268), (-0.2875, 1.205, 0.6186), (-0.2916, 1.226, 0.6139), (-0.3032, 1.243, 0.614), (-0.3191, 1.25, 0.6189), (-0.3351, 1.246, 0.6272), (-0.3469, 1.232, 0.6369), (-0.4807, 1.173, 0.4846), (-0.475, 1.15, 0.4911), (-0.4589, 1.133, 0.4948), (-0.437, 1.127, 0.4948), (-0.4149, 1.132, 0.4911), (-0.3987, 1.148, 0.4846), (-0.3927, 1.171, 0.4771), (-0.3985, 1.193, 0.4706), (-0.4145, 1.21, 0.4669), (-0.4365, 1.217, 0.4669), (-0.4585, 1.211, 0.4707), (-0.4747, 1.195, 0.4772), (-0.5018, 1.118, 0.2677), (-0.4957, 1.094, 0.2771), (-0.479, 1.078, 0.2877), (-0.4562, 1.073, 0.2967), (-0.4334, 1.081, 0.3017), (-0.4167, 1.1, 0.3014), (-0.4106, 1.125, 0.2958), (-0.4167, 1.148, 0.2865), (-0.4334, 1.165, 0.2759), (-0.4562, 1.169, 0.2668), (-0.479, 1.161, 0.2618), (-0.4957, 1.142, 0.2621), (-0.4563, 1.073, 0.0964), (-0.4507, 1.051, 0.1061), (-0.4356, 1.036, 0.1186), (-0.4148, 1.032, 0.1303), (-0.3941, 1.041, 0.1383), (-0.3789, 1.06, 0.1403), (-0.3734, 1.083, 0.1359), (-0.3789, 1.105, 0.1261), (-0.3941, 1.12, 0.1137), (-0.4148, 1.124, 0.1019), (-0.4356, 1.116, 0.09398), (-0.4507, 1.097, 0.09195), (-0.3636, 1.033, -0.06184), (-0.3592, 1.014, -0.05287), (-0.3471, 1.002, -0.04042), (-0.3306, 0.9994, -0.02784), (-0.314, 1.007, -0.0185), (-0.3019, 1.024, -0.01489), (-0.2975, 1.044, -0.01799), (-0.3019, 1.063, -0.02696), (-0.314, 1.075, -0.0394), (-0.3306, 1.077, -0.05198), (-0.3471, 1.07, -0.06133), (-0.3592, 1.053, -0.06493), (-0.2818, 1.005, -0.1715), (-0.2783, 0.9894, -0.1633), (-0.269, 0.9793, -0.1513), (-0.2562, 0.9776, -0.1387), (-0.2434, 0.9848, -0.1287), (-0.234, 0.9989, -0.1242), (-0.2306, 1.016, -0.1263), (-0.234, 1.032, -0.1344), (-0.2434, 1.042, -0.1464), (-0.2562, 1.044, -0.1591), (-0.269, 1.036, -0.169), (-0.2783, 1.022, -0.1735), (0.2815, 1.005, -0.1715), (0.2781, 0.9894, -0.1633), (0.2687, 0.9793, -0.1513), (0.2559, 0.9776, -0.1387), (0.2431, 0.9848, -0.1287), (0.2337, 0.9989, -0.1242), (0.2303, 1.016, -0.1263), (0.2337, 1.032, -0.1344), (0.2431, 1.042, -0.1464), (0.2559, 1.044, -0.1591), (0.2687, 1.036, -0.169), (0.2781, 1.022, -0.1735), (0.3633, 1.033, -0.06184), (0.3589, 1.014, -0.05287), (0.3468, 1.002, -0.04042), (0.3303, 0.9994, -0.02784), (0.3138, 1.007, -0.0185), (0.3017, 1.024, -0.01489), (0.2973, 1.044, -0.01799), (0.3017, 1.063, -0.02696), (0.3138, 1.075, -0.0394), (0.3303, 1.077, -0.05198), (0.3468, 1.07, -0.06133), (0.3589, 1.053, -0.06493), (0.456, 1.073, 0.0964), (0.4505, 1.051, 0.1061), (0.4353, 1.036, 0.1186), (0.4146, 1.032, 0.1303), (0.3938, 1.041, 0.1383), (0.3787, 1.06, 0.1403), (0.3731, 1.083, 0.1359), (0.3787, 1.105, 0.1261), (0.3938, 1.12, 0.1137), (0.4146, 1.124, 0.1019), (0.4353, 1.116, 0.09398), (0.4505, 1.097, 0.09195), (0.5015, 1.118, 0.2677), (0.4954, 1.094, 0.2771), (0.4787, 1.078, 0.2877), (0.4559, 1.073, 0.2967), (0.4331, 1.081, 0.3017), (0.4164, 1.1, 0.3014), (0.4103, 1.125, 0.2958), (0.4164, 1.148, 0.2865), (0.4331, 1.165, 0.2759), (0.4559, 1.169, 0.2668), (0.4787, 1.161, 0.2618), (0.4954, 1.142, 0.2621), (0.4786, 1.175, 0.4936), (0.4732, 1.152, 0.4989), (0.4579, 1.134, 0.4994), (0.4369, 1.127, 0.4949), (0.4158, 1.131, 0.4867), (0.4002, 1.146, 0.4769), (0.3943, 1.168, 0.4681), (0.3997, 1.191, 0.4628), (0.415, 1.209, 0.4624), (0.436, 1.217, 0.4668), (0.4572, 1.212, 0.4751), (0.4727, 1.197, 0.4849), (-0.1754, 0.9869, -0.24), (-0.1732, 0.9771, -0.235), (-0.1674, 0.9709, -0.2275), (-0.1594, 0.9698, -0.2196), (-0.1515, 0.9743, -0.2134), (-0.1456, 0.9831, -0.2106), (-0.1435, 0.9938, -0.2119), (-0.1456, 1.004, -0.217), (-0.1515, 1.01, -0.2244), (-0.1594, 1.011, -0.2323), (-0.1674, 1.006, -0.2385), (-0.1732, 0.9977, -0.2413), (0.1751, 0.9869, -0.24), (0.173, 0.9771, -0.235), (0.1671, 0.9709, -0.2275), (0.1592, 0.9698, -0.2196), (0.1512, 0.9743, -0.2134), (0.1454, 0.9831, -0.2106), (0.1432, 0.9938, -0.2119), (0.1454, 1.004, -0.217), (0.1512, 1.01, -0.2244), (0.1592, 1.011, -0.2323), (0.1671, 1.006, -0.2385), (0.173, 0.9977, -0.2413), (-0.1265, 0.9821, -0.2581), (-0.125, 0.975, -0.2545), (-0.1208, 0.9705, -0.2491), (-0.115, 0.9698, -0.2434), (-0.1093, 0.973, -0.239), (-0.1051, 0.9793, -0.2369), (-0.1035, 0.987, -0.2379), (-0.1051, 0.9941, -0.2415), (-0.1093, 0.9986, -0.2469), (-0.115, 0.9994, -0.2526), (-0.1208, 0.9962, -0.257), (-0.125, 0.9898, -0.2591), (0.1263, 0.9821, -0.2581), (0.1247, 0.975, -0.2545), (0.1205, 0.9705, -0.2491), (0.1148, 0.9698, -0.2434), (0.109, 0.973, -0.239), (0.1048, 0.9793, -0.2369), (0.1033, 0.987, -0.2379), (0.1048, 0.9941, -0.2415), (0.109, 0.9986, -0.2469), (0.1148, 0.9994, -0.2526), (0.1205, 0.9962, -0.257), (0.1247, 0.9898, -0.2591), (-0.03, 0.9784, -0.2716), (0.02975, 0.9784, -0.2716), (0.1589, 1.243, 0.7611), (0.1565, 1.222, 0.7654), (0.1494, 1.206, 0.7639), (0.1394, 1.198, 0.7572), (0.1293, 1.201, 0.747), (0.1217, 1.214, 0.7359), (0.1187, 1.234, 0.7271), (0.121, 1.255, 0.7229), (0.1282, 1.271, 0.7243), (0.1382, 1.279, 0.731), (0.1483, 1.275, 0.7413), (0.1559, 1.262, 0.7523), (-0.1618, 1.243, 0.763), (-0.159, 1.224, 0.7665), (-0.1508, 1.208, 0.7639), (-0.1395, 1.201, 0.7561), (-0.1281, 1.203, 0.745), (-0.1196, 1.215, 0.7337), (-0.1163, 1.233, 0.7252), (-0.1191, 1.253, 0.7217), (-0.1272, 1.268, 0.7243), (-0.1385, 1.276, 0.7321), (-0.15, 1.273, 0.7432), (-0.1585, 1.261, 0.7545), (-0.004942, 1.251, 0.7929), (-0.004672, 1.229, 0.7964), (-0.003932, 1.212, 0.7922), (-0.002921, 1.203, 0.7814), (-0.001909, 1.205, 0.7669), (-0.001169, 1.218, 0.7526), (-0.0008977, 1.238, 0.7424), (-0.001168, 1.259, 0.7389), (-0.001908, 1.277, 0.7431), (-0.002919, 1.286, 0.7539), (-0.003931, 1.284, 0.7684), (-0.004671, 1.271, 0.7827), (0.4823, 0.8961, 0.9072), (0.4768, 0.8681, 0.9111), (0.4613, 0.8467, 0.9097), (0.4401, 0.8378, 0.9033), (0.4187, 0.8437, 0.8937), (0.403, 0.8628, 0.8834), (0.3971, 0.8901, 0.8752), (0.4026, 0.9181, 0.8713), (0.4181, 0.9394, 0.8727), (0.4393, 0.9483, 0.8791), (0.4607, 0.9424, 0.8887), (0.4764, 0.9233, 0.899), (-0.4838, 0.8966, 0.9099), (-0.4781, 0.8671, 0.9137), (-0.4622, 0.8447, 0.9115), (-0.4403, 0.8352, 0.9039), (-0.4182, 0.8412, 0.8929), (-0.402, 0.8611, 0.8814), (-0.3959, 0.8896, 0.8726), (-0.4016, 0.919, 0.8687), (-0.4175, 0.9415, 0.8709), (-0.4394, 0.951, 0.8785), (-0.4614, 0.945, 0.8895), (-0.4777, 0.9251, 0.901), (-0.662, 0.8582, 0.6847), (-0.6541, 0.8265, 0.6908), (-0.632, 0.803, 0.6938), (-0.6017, 0.7939, 0.693), (-0.5714, 0.8018, 0.6885), (-0.5491, 0.8245, 0.6816), (-0.5408, 0.8559, 0.674), (-0.5487, 0.8877, 0.668), (-0.5708, 0.9112, 0.6649), (-0.6011, 0.9203, 0.6658), (-0.6314, 0.9124, 0.6703), (-0.6537, 0.8897, 0.6772), (-0.691, 0.8037, 0.3801), (-0.6826, 0.7702, 0.39), (-0.6596, 0.7467, 0.4025), (-0.6282, 0.7393, 0.4143), (-0.5968, 0.75, 0.4222), (-0.5738, 0.776, 0.4241), (-0.5654, 0.8104, 0.4195), (-0.5738, 0.8438, 0.4096), (-0.5968, 0.8674, 0.397), (-0.6282, 0.8748, 0.3852), (-0.6596, 0.864, 0.3773), (-0.6826, 0.838, 0.3754), (-0.6283, 0.7598, 0.1394), (-0.6207, 0.7282, 0.15), (-0.5998, 0.7063, 0.1652), (-0.5712, 0.7001, 0.1809), (-0.5427, 0.7111, 0.1929), (-0.5218, 0.7363, 0.198), (-0.5141, 0.7692, 0.1948), (-0.5218, 0.8008, 0.1842), (-0.5427, 0.8226, 0.169), (-0.5712, 0.8289, 0.1533), (-0.5998, 0.8179, 0.1413), (-0.6207, 0.7926, 0.1362), (-0.5007, 0.7198, -0.08283), (-0.4946, 0.6931, -0.07284), (-0.4779, 0.675, -0.05728), (-0.4552, 0.6703, -0.04032), (-0.4324, 0.6802, -0.02651), (-0.4158, 0.7022, -0.01955), (-0.4097, 0.7303, -0.02131), (-0.4158, 0.7569, -0.0313), (-0.4324, 0.775, -0.04686), (-0.4552, 0.7798, -0.06382), (-0.4779, 0.7698, -0.07763), (-0.4946, 0.7479, -0.08459), (-0.388, 0.6921, -0.2368), (-0.3832, 0.6697, -0.2276), (-0.3703, 0.6547, -0.2123), (-0.3527, 0.6512, -0.1952), (-0.3351, 0.6601, -0.1807), (-0.3222, 0.679, -0.1727), (-0.3174, 0.7029, -0.1734), (-0.3222, 0.7253, -0.1826), (-0.3351, 0.7403, -0.1979), (-0.3527, 0.7438, -0.215), (-0.3703, 0.7349, -0.2295), (-0.3832, 0.716, -0.2375), (0.3878, 0.6921, -0.2368), (0.3831, 0.6697, -0.2276), (0.3702, 0.6547, -0.2123), (0.3526, 0.6512, -0.1952), (0.3349, 0.6601, -0.1807), (0.322, 0.679, -0.1727), (0.3173, 0.7029, -0.1734), (0.322, 0.7253, -0.1826), (0.3349, 0.7403, -0.1979), (0.3526, 0.7438, -0.215), (0.3702, 0.7349, -0.2295), (0.3831, 0.716, -0.2375), (0.5005, 0.7198, -0.08283), (0.4944, 0.6931, -0.07284), (0.4778, 0.675, -0.05728), (0.455, 0.6703, -0.04032), (0.4323, 0.6802, -0.02651), (0.4156, 0.7022, -0.01955), (0.4095, 0.7303, -0.02131), (0.4156, 0.7569, -0.0313), (0.4323, 0.775, -0.04686), (0.455, 0.7798, -0.06382), (0.4778, 0.7698, -0.07763), (0.4944, 0.7479, -0.08459), (0.6282, 0.7598, 0.1394), (0.6205, 0.7282, 0.15), (0.5996, 0.7063, 0.1652), (0.5711, 0.7001, 0.1809), (0.5425, 0.7111, 0.1929), (0.5216, 0.7363, 0.198), (0.514, 0.7692, 0.1948), (0.5216, 0.8008, 0.1842), (0.5425, 0.8226, 0.169), (0.5711, 0.8289, 0.1533), (0.5996, 0.8179, 0.1413), (0.6205, 0.7926, 0.1362), (0.6908, 0.8037, 0.3801), (0.6824, 0.7702, 0.39), (0.6594, 0.7467, 0.4025), (0.628, 0.7393, 0.4143), (0.5966, 0.75, 0.4222), (0.5736, 0.776, 0.4241), (0.5652, 0.8104, 0.4195), (0.5736, 0.8438, 0.4096), (0.5966, 0.8674, 0.397), (0.628, 0.8748, 0.3852), (0.6594, 0.864, 0.3773), (0.6824, 0.838, 0.3754), (0.6593, 0.8606, 0.6973), (0.6518, 0.8286, 0.7017), (0.6308, 0.8041, 0.7002), (0.6019, 0.7939, 0.6931), (0.5728, 0.8006, 0.6823), (0.5513, 0.8225, 0.6707), (0.5432, 0.8536, 0.6615), (0.5507, 0.8856, 0.657), (0.5717, 0.91, 0.6586), (0.6006, 0.9202, 0.6657), (0.6297, 0.9135, 0.6764), (0.6512, 0.8917, 0.688), (-0.2414, 0.6739, -0.3331), (-0.2385, 0.6599, -0.3274), (-0.2304, 0.6506, -0.3179), (-0.2195, 0.6484, -0.3073), (-0.2085, 0.6539, -0.2982), (-0.2005, 0.6657, -0.2933), (-0.1975, 0.6806, -0.2937), (-0.2005, 0.6945, -0.2995), (-0.2085, 0.7038, -0.3089), (-0.2195, 0.706, -0.3196), (-0.2304, 0.7005, -0.3286), (-0.2385, 0.6887, -0.3336), (0.2413, 0.6739, -0.3331), (0.2383, 0.6599, -0.3274), (0.2303, 0.6506, -0.3179), (0.2193, 0.6484, -0.3073), (0.2084, 0.6539, -0.2982), (0.2003, 0.6657, -0.2933), (0.1974, 0.6806, -0.2937), (0.2003, 0.6945, -0.2995), (0.2084, 0.7038, -0.3089), (0.2193, 0.706, -0.3196), (0.2303, 0.7005, -0.3286), (0.2383, 0.6887, -0.3336), (-0.1741, 0.669, -0.3586), (-0.172, 0.6589, -0.3545), (-0.1662, 0.6522, -0.3477), (-0.1583, 0.6506, -0.3399), (-0.1504, 0.6546, -0.3334), (-0.1446, 0.6631, -0.3299), (-0.1425, 0.6738, -0.3302), (-0.1446, 0.6839, -0.3343), (-0.1504, 0.6906, -0.3412), (-0.1583, 0.6922, -0.3489), (-0.1662, 0.6882, -0.3554), (-0.172, 0.6797, -0.3589), (0.174, 0.669, -0.3586), (0.1719, 0.6589, -0.3545), (0.1661, 0.6522, -0.3477), (0.1582, 0.6506, -0.3399), (0.1503, 0.6546, -0.3334), (0.1445, 0.6631, -0.3299), (0.1424, 0.6738, -0.3302), (0.1445, 0.6839, -0.3343), (0.1503, 0.6906, -0.3412), (0.1582, 0.6922, -0.3489), (0.1661, 0.6882, -0.3554), (0.1719, 0.6797, -0.3589), (-0.04122, 0.6652, -0.3776), (0.04108, 0.6652, -0.3776), (0.2189, 0.9271, 1.073), (0.2157, 0.8982, 1.076), (0.2058, 0.8758, 1.072), (0.1921, 0.866, 1.062), (0.1781, 0.8714, 1.048), (0.1677, 0.8905, 1.035), (0.1635, 0.9182, 1.025), (0.1668, 0.9471, 1.022), (0.1767, 0.9695, 1.026), (0.1904, 0.9793, 1.036), (0.2044, 0.9739, 1.05), (0.2148, 0.9548, 1.063), (-0.2227, 0.9276, 1.076), (-0.2189, 0.9007, 1.078), (-0.2076, 0.8796, 1.073), (-0.1921, 0.8701, 1.061), (-0.1763, 0.8746, 1.046), (-0.1646, 0.892, 1.032), (-0.1601, 0.9177, 1.022), (-0.1639, 0.9446, 1.02), (-0.1751, 0.9657, 1.025), (-0.1907, 0.9753, 1.037), (-0.2065, 0.9707, 1.052), (-0.2182, 0.9533, 1.066), (-0.006704, 0.9355, 1.118), (-0.006332, 0.9054, 1.12), (-0.005312, 0.8816, 1.112), (-0.00392, 0.8705, 1.096), (-0.002527, 0.875, 1.076), (-0.001507, 0.8939, 1.058), (-0.001134, 0.9222, 1.047), (-0.001506, 0.9523, 1.044), (-0.002526, 0.9761, 1.052), (-0.003918, 0.9872, 1.068), (-0.005311, 0.9827, 1.088), (-0.006331, 0.9638, 1.106), (0.5868, 0.03573, 1.117), (0.5801, 0.001483, 1.114), (0.5612, -0.02361, 1.106), (0.5354, -0.03282, 1.096), (0.5094, -0.02368, 1.086), (0.4902, 0.001357, 1.079), (0.4831, 0.03559, 1.077), (0.4898, 0.06984, 1.08), (0.5086, 0.09493, 1.088), (0.5345, 0.1041, 1.098), (0.5605, 0.095, 1.107), (0.5796, 0.06996, 1.114), (-0.5884, 0.03574, 1.12), (-0.5815, -0.0001609, 1.116), (-0.5621, -0.02647, 1.108), (-0.5355, -0.03613, 1.096), (-0.5087, -0.02655, 1.084), (-0.489, -0.000308, 1.076), (-0.4816, 0.03557, 1.074), (-0.4885, 0.07148, 1.077), (-0.5078, 0.09779, 1.086), (-0.5345, 0.1074, 1.098), (-0.5612, 0.09787, 1.109), (-0.581, 0.07163, 1.117), (-0.8053, 0.03933, 0.8411), (-0.7956, 0.0001832, 0.8396), (-0.7687, -0.02854, 0.8367), (-0.7319, -0.03913, 0.8332), (-0.695, -0.02875, 0.83), (-0.6679, -0.0001939, 0.828), (-0.6578, 0.0389, 0.8277), (-0.6674, 0.07805, 0.8293), (-0.6943, 0.1068, 0.8322), (-0.7311, 0.1174, 0.8357), (-0.768, 0.107, 0.8388), (-0.7952, 0.07843, 0.8408), (-0.8405, 0.04094, 0.4631), (-0.8302, -0.00105, 0.4656), (-0.8023, -0.03187, 0.4741), (-0.7641, -0.04327, 0.4861), (-0.7259, -0.03219, 0.4985), (-0.6979, -0.001607, 0.5079), (-0.6877, 0.04029, 0.5119), (-0.6979, 0.08228, 0.5093), (-0.7259, 0.1131, 0.5009), (-0.7641, 0.1245, 0.4889), (-0.8023, 0.1134, 0.4765), (-0.8302, 0.08284, 0.467), (-0.7643, 0.04128, 0.1642), (-0.755, 0.001347, 0.1682), (-0.7296, -0.02801, 0.1802), (-0.6948, -0.03892, 0.1972), (-0.6601, -0.02846, 0.2145), (-0.6346, 0.0005643, 0.2276), (-0.6253, 0.04038, 0.2328), (-0.6346, 0.08032, 0.2289), (-0.6601, 0.1097, 0.2168), (-0.6948, 0.1206, 0.1999), (-0.7296, 0.1101, 0.1825), (-0.755, 0.0811, 0.1695), (-0.609, 0.04227, -0.1116), (-0.6016, 0.008309, -0.107), (-0.5813, -0.01669, -0.09352), (-0.5536, -0.02602, -0.07462), (-0.526, -0.01719, -0.05542), (-0.5057, 0.00744, -0.04106), (-0.4983, 0.04127, -0.0354), (-0.5057, 0.07523, -0.03994), (-0.526, 0.1002, -0.05347), (-0.5536, 0.1096, -0.07236), (-0.5813, 0.1007, -0.09156), (-0.6016, 0.0761, -0.1059), (-0.4719, 0.04299, -0.3026), (-0.4661, 0.01425, -0.2979), (-0.4504, -0.00693, -0.2838), (-0.429, -0.01487, -0.2644), (-0.4075, -0.007447, -0.2446), (-0.3918, 0.01335, -0.2299), (-0.3861, 0.04195, -0.2242), (-0.3918, 0.07069, -0.229), (-0.4075, 0.09187, -0.243), (-0.429, 0.09981, -0.2624), (-0.4504, 0.09239, -0.2822), (-0.4661, 0.07159, -0.2969), (0.4718, 0.04299, -0.3026), (0.4661, 0.01425, -0.2979), (0.4504, -0.00693, -0.2838), (0.4289, -0.01487, -0.2644), (0.4075, -0.007447, -0.2446), (0.3918, 0.01335, -0.2299), (0.386, 0.04195, -0.2242), (0.3918, 0.07069, -0.229), (0.4075, 0.09187, -0.243), (0.4289, 0.09981, -0.2624), (0.4504, 0.09239, -0.2822), (0.4661, 0.07159, -0.2969), (0.6089, 0.04227, -0.1116), (0.6015, 0.008309, -0.107), (0.5813, -0.01669, -0.09352), (0.5536, -0.02602, -0.07462), (0.5259, -0.01719, -0.05542), (0.5056, 0.00744, -0.04106), (0.4982, 0.04127, -0.0354), (0.5056, 0.07523, -0.03994), (0.5259, 0.1002, -0.05347), (0.5536, 0.1096, -0.07236), (0.5813, 0.1007, -0.09156), (0.6015, 0.0761, -0.1059), (0.7642, 0.04128, 0.1642), (0.7549, 0.001347, 0.1682), (0.7295, -0.02801, 0.1802), (0.6948, -0.03892, 0.1972), (0.66, -0.02846, 0.2145), (0.6346, 0.0005644, 0.2276), (0.6253, 0.04038, 0.2328), (0.6346, 0.08032, 0.2289), (0.66, 0.1097, 0.2168), (0.6948, 0.1206, 0.1999), (0.7295, 0.1101, 0.1825), (0.7549, 0.0811, 0.1695), (0.8404, 0.04094, 0.4631), (0.8302, -0.00105, 0.4656), (0.8022, -0.03187, 0.4741), (0.764, -0.04327, 0.4861), (0.7258, -0.03219, 0.4985), (0.6979, -0.001607, 0.5079), (0.6876, 0.04029, 0.5119), (0.6979, 0.08228, 0.5093), (0.7258, 0.1131, 0.5009), (0.764, 0.1245, 0.4889), (0.8022, 0.1134, 0.4765), (0.8302, 0.08284, 0.467), (0.8021, 0.03939, 0.8567), (0.793, 0.000233, 0.8531), (0.7674, -0.02851, 0.8446), (0.7322, -0.03913, 0.8333), (0.6968, -0.02878, 0.8223), (0.6707, -0.0002432, 0.8145), (0.6608, 0.03884, 0.8121), (0.6699, 0.078, 0.8157), (0.6955, 0.1067, 0.8242), (0.7307, 0.1174, 0.8355), (0.7661, 0.107, 0.8465), (0.7922, 0.07848, 0.8543), (-0.2936, 0.0423, -0.4225), (-0.29, 0.02442, -0.4195), (-0.2803, 0.01124, -0.4108), (-0.2669, 0.006301, -0.3987), (-0.2536, 0.01092, -0.3864), (-0.2438, 0.02386, -0.3772), (-0.2402, 0.04166, -0.3737), (-0.2438, 0.05954, -0.3766), (-0.2536, 0.07271, -0.3854), (-0.2669, 0.07765, -0.3975), (-0.2803, 0.07303, -0.4098), (-0.29, 0.06009, -0.4189), (0.2936, 0.0423, -0.4225), (0.29, 0.02442, -0.4195), (0.2802, 0.01124, -0.4108), (0.2669, 0.006301, -0.3987), (0.2535, 0.01092, -0.3864), (0.2438, 0.02386, -0.3772), (0.2402, 0.04166, -0.3737), (0.2438, 0.05954, -0.3766), (0.2535, 0.07271, -0.3854), (0.2669, 0.07765, -0.3975), (0.2802, 0.07303, -0.4098), (0.29, 0.06009, -0.4189), (-0.2118, 0.04207, -0.4542), (-0.2092, 0.02917, -0.452), (-0.2022, 0.01967, -0.4458), (-0.1925, 0.0161, -0.437), (-0.1829, 0.01943, -0.4281), (-0.1759, 0.02877, -0.4215), (-0.1733, 0.0416, -0.419), (-0.1759, 0.0545, -0.4211), (-0.1829, 0.06401, -0.4274), (-0.1925, 0.06757, -0.4362), (-0.2022, 0.06424, -0.445), (-0.2092, 0.0549, -0.4516), (0.2117, 0.04207, -0.4542), (0.2092, 0.02917, -0.452), (0.2021, 0.01967, -0.4458), (0.1925, 0.0161, -0.437), (0.1829, 0.01943, -0.4281), (0.1758, 0.02877, -0.4215), (0.1732, 0.0416, -0.419), (0.1758, 0.0545, -0.4211), (0.1829, 0.06401, -0.4274), (0.1925, 0.06757, -0.4362), (0.2021, 0.06424, -0.445), (0.2092, 0.0549, -0.4516), (-0.05009, 0.04168, -0.4778), (0.05003, 0.04168, -0.4778), (0.2664, 0.03649, 1.323), (0.2624, 0.001312, 1.319), (0.2505, -0.02447, 1.308), (0.2337, -0.03394, 1.293), (0.2167, -0.02458, 1.278), (0.204, 0.001123, 1.267), (0.199, 0.03627, 1.263), (0.203, 0.07145, 1.267), (0.2149, 0.09722, 1.278), (0.2317, 0.1067, 1.293), (0.2487, 0.09733, 1.308), (0.2614, 0.07163, 1.319), (-0.2709, 0.0365, 1.326), (-0.2662, 0.00386, 1.321), (-0.2525, -0.02007, 1.309), (-0.2336, -0.02887, 1.292), (-0.2144, -0.02019, 1.276), (-0.2002, 0.00365, 1.264), (-0.1946, 0.03626, 1.26), (-0.1993, 0.0689, 1.264), (-0.213, 0.09282, 1.277), (-0.2319, 0.1016, 1.293), (-0.2511, 0.09295, 1.31), (-0.2653, 0.06911, 1.322), (-0.008097, 0.03669, 1.378), (-0.007643, 0.0003923, 1.372), (-0.006403, -0.02622, 1.356), (-0.004709, -0.03602, 1.334), (-0.003015, -0.02639, 1.312), (-0.001774, 0.0001121, 1.296), (-0.00132, 0.03637, 1.29), (-0.001773, 0.07267, 1.296), (-0.003013, 0.09928, 1.312), (-0.004707, 0.1091, 1.334), (-0.006401, 0.09944, 1.356), (-0.007642, 0.07295, 1.372), (0.5169, -0.498, 1.021), (0.5109, -0.5277, 1.014), (0.4944, -0.549, 1.004), (0.4716, -0.5562, 0.9946), (0.4487, -0.5473, 0.987), (0.4318, -0.5247, 0.9838), (0.4255, -0.4946, 0.9857), (0.4314, -0.4649, 0.9923), (0.448, -0.4436, 1.002), (0.4708, -0.4365, 1.012), (0.4937, -0.4453, 1.019), (0.5105, -0.4679, 1.022), (-0.5183, -0.4983, 1.023), (-0.5123, -0.5294, 1.016), (-0.4952, -0.5516, 1.006), (-0.4717, -0.559, 0.9942), (-0.4481, -0.5496, 0.9853), (-0.4308, -0.5259, 0.9811), (-0.4242, -0.4943, 0.9828), (-0.4303, -0.4632, 0.99), (-0.4473, -0.441, 1.001), (-0.4708, -0.4336, 1.012), (-0.4944, -0.443, 1.021), (-0.5118, -0.4667, 1.025), (-0.7094, -0.4702, 0.7798), (-0.7008, -0.5043, 0.774), (-0.6772, -0.5291, 0.7683), (-0.6448, -0.5381, 0.764), (-0.6122, -0.5287, 0.7624), (-0.5883, -0.5036, 0.7639), (-0.5794, -0.4693, 0.7681), (-0.588, -0.4352, 0.7739), (-0.6116, -0.4103, 0.7796), (-0.644, -0.4014, 0.7839), (-0.6766, -0.4107, 0.7855), (-0.7005, -0.4359, 0.784), (-0.7404, -0.4348, 0.4492), (-0.7314, -0.4718, 0.4467), (-0.7067, -0.4995, 0.4506), (-0.6731, -0.5106, 0.4598), (-0.6394, -0.502, 0.4719), (-0.6148, -0.4761, 0.4836), (-0.6058, -0.4398, 0.4918), (-0.6148, -0.4028, 0.4944), (-0.6394, -0.3751, 0.4905), (-0.6731, -0.364, 0.4813), (-0.7067, -0.3726, 0.4692), (-0.7314, -0.3985, 0.4574), (-0.6733, -0.4077, 0.1877), (-0.6651, -0.443, 0.1867), (-0.6427, -0.4698, 0.1939), (-0.6121, -0.4809, 0.2075), (-0.5815, -0.4733, 0.2239), (-0.5591, -0.449, 0.2386), (-0.5509, -0.4147, 0.2477), (-0.5591, -0.3794, 0.2488), (-0.5815, -0.3526, 0.2415), (-0.6121, -0.3415, 0.2279), (-0.6427, -0.3491, 0.2116), (-0.6651, -0.3733, 0.1969), (-0.5365, -0.3821, -0.0535), (-0.5299, -0.4122, -0.05338), (-0.5121, -0.4353, -0.04437), (-0.4877, -0.4452, -0.0289), (-0.4633, -0.4392, -0.01109), (-0.4455, -0.4189, 0.00426), (-0.4389, -0.3898, 0.01305), (-0.4455, -0.3597, 0.01293), (-0.4633, -0.3366, 0.003924), (-0.4877, -0.3267, -0.01155), (-0.5121, -0.3327, -0.02936), (-0.5299, -0.353, -0.04471), (-0.4157, -0.3643, -0.2206), (-0.4106, -0.3899, -0.2197), (-0.3968, -0.4097, -0.2098), (-0.3779, -0.4184, -0.1937), (-0.359, -0.4137, -0.1755), (-0.3452, -0.3968, -0.1603), (-0.3401, -0.3723, -0.1521), (-0.3452, -0.3467, -0.153), (-0.359, -0.3269, -0.1628), (-0.3779, -0.3182, -0.179), (-0.3968, -0.3229, -0.1971), (-0.4106, -0.3398, -0.2123), (0.4156, -0.3643, -0.2206), (0.4105, -0.3899, -0.2197), (0.3967, -0.4097, -0.2098), (0.3778, -0.4184, -0.1937), (0.3589, -0.4137, -0.1755), (0.3451, -0.3968, -0.1603), (0.34, -0.3723, -0.1521), (0.3451, -0.3467, -0.153), (0.3589, -0.3269, -0.1628), (0.3778, -0.3182, -0.179), (0.3967, -0.3229, -0.1971), (0.4105, -0.3398, -0.2123), (0.5364, -0.3821, -0.05351), (0.5298, -0.4122, -0.05338), (0.512, -0.4353, -0.04437), (0.4876, -0.4452, -0.0289), (0.4632, -0.4392, -0.0111), (0.4454, -0.4189, 0.00426), (0.4388, -0.3898, 0.01305), (0.4454, -0.3597, 0.01293), (0.4632, -0.3366, 0.003923), (0.4876, -0.3267, -0.01155), (0.512, -0.3327, -0.02936), (0.5298, -0.353, -0.04471), (0.6732, -0.4077, 0.1877), (0.665, -0.443, 0.1867), (0.6426, -0.4698, 0.1939), (0.612, -0.4809, 0.2075), (0.5814, -0.4733, 0.2239), (0.559, -0.449, 0.2386), (0.5508, -0.4147, 0.2477), (0.559, -0.3794, 0.2488), (0.5814, -0.3526, 0.2415), (0.612, -0.3415, 0.2279), (0.6426, -0.3491, 0.2116), (0.665, -0.3733, 0.1969), (0.7403, -0.4348, 0.4492), (0.7313, -0.4718, 0.4467), (0.7066, -0.4995, 0.4506), (0.673, -0.5106, 0.4598), (0.6393, -0.502, 0.4719), (0.6147, -0.4761, 0.4836), (0.6057, -0.4398, 0.4918), (0.6147, -0.4028, 0.4944), (0.6393, -0.3751, 0.4905), (0.673, -0.364, 0.4813), (0.7066, -0.3726, 0.4692), (0.7313, -0.3985, 0.4574), (0.7065, -0.4715, 0.7935), (0.6985, -0.5054, 0.7859), (0.6759, -0.5298, 0.7752), (0.6449, -0.5381, 0.7641), (0.6137, -0.5281, 0.7557), (0.5907, -0.5024, 0.7521), (0.5821, -0.468, 0.7544), (0.5901, -0.434, 0.762), (0.6126, -0.4097, 0.7727), (0.6436, -0.4014, 0.7838), (0.6748, -0.4114, 0.7923), (0.6978, -0.4371, 0.7958), (-0.2587, -0.3542, -0.3256), (-0.2555, -0.3701, -0.325), (-0.2469, -0.3824, -0.3189), (-0.2352, -0.3878, -0.3088), (-0.2234, -0.3849, -0.2975), (-0.2148, -0.3744, -0.2881), (-0.2116, -0.3591, -0.2829), (-0.2148, -0.3432, -0.2835), (-0.2234, -0.3309, -0.2896), (-0.2352, -0.3255, -0.2997), (-0.2469, -0.3284, -0.311), (-0.2555, -0.3389, -0.3204), (0.2585, -0.3542, -0.3256), (0.2554, -0.3701, -0.325), (0.2468, -0.3824, -0.3189), (0.235, -0.3878, -0.3088), (0.2233, -0.3849, -0.2975), (0.2147, -0.3744, -0.2881), (0.2115, -0.3591, -0.2829), (0.2147, -0.3432, -0.2835), (0.2233, -0.3309, -0.2896), (0.235, -0.3255, -0.2997), (0.2468, -0.3284, -0.311), (0.2554, -0.3389, -0.3204), (-0.1866, -0.3515, -0.3533), (-0.1843, -0.363, -0.3529), (-0.1781, -0.3719, -0.3485), (-0.1696, -0.3758, -0.3412), (-0.1612, -0.3737, -0.3331), (-0.1549, -0.3661, -0.3263), (-0.1527, -0.3551, -0.3226), (-0.1549, -0.3436, -0.323), (-0.1612, -0.3347, -0.3274), (-0.1696, -0.3308, -0.3347), (-0.1781, -0.333, -0.3428), (-0.1843, -0.3405, -0.3496), (0.1865, -0.3515, -0.3533), (0.1842, -0.363, -0.3529), (0.178, -0.3719, -0.3485), (0.1695, -0.3758, -0.3412), (0.161, -0.3737, -0.3331), (0.1548, -0.3661, -0.3263), (0.1526, -0.3551, -0.3226), (0.1548, -0.3436, -0.323), (0.161, -0.3347, -0.3274), (0.1695, -0.3308, -0.3347), (0.178, -0.333, -0.3428), (0.1842, -0.3405, -0.3496), (-0.04415, -0.3498, -0.374), (0.04404, -0.3498, -0.374), (0.2346, -0.5158, 1.201), (0.2311, -0.5463, 1.193), (0.2206, -0.5678, 1.181), (0.2059, -0.5748, 1.167), (0.1909, -0.5653, 1.155), (0.1797, -0.5418, 1.148), (0.1753, -0.5107, 1.149), (0.1788, -0.4803, 1.156), (0.1893, -0.4587, 1.169), (0.204, -0.4518, 1.183), (0.219, -0.4613, 1.195), (0.2302, -0.4847, 1.201), (-0.2386, -0.5161, 1.204), (-0.2345, -0.5443, 1.196), (-0.2225, -0.5641, 1.183), (-0.2058, -0.5703, 1.167), (-0.1889, -0.5613, 1.154), (-0.1764, -0.5393, 1.146), (-0.1715, -0.5104, 1.146), (-0.1756, -0.4823, 1.154), (-0.1876, -0.4624, 1.167), (-0.2043, -0.4562, 1.183), (-0.2212, -0.4653, 1.196), (-0.2338, -0.4872, 1.204), (-0.007164, -0.5207, 1.25), (-0.006765, -0.5519, 1.24), (-0.005673, -0.5738, 1.223), (-0.004181, -0.5804, 1.203), (-0.002688, -0.5699, 1.185), (-0.001596, -0.5453, 1.173), (-0.001195, -0.513, 1.172), (-0.001595, -0.4818, 1.181), (-0.002687, -0.4599, 1.198), (-0.004179, -0.4533, 1.219), (-0.005671, -0.4637, 1.237), (-0.006764, -0.4884, 1.248), (0.7271, -0.4615, 0.2409), (0.731, -0.4697, 0.2488), (0.7309, -0.4795, 0.2532), (0.727, -0.4882, 0.2531), (0.7203, -0.4936, 0.2484), (0.7125, -0.4942, 0.2404), (0.7058, -0.4898, 0.2312), (0.702, -0.4816, 0.2234), (0.702, -0.4719, 0.2189), (0.706, -0.4631, 0.219), (0.7127, -0.4577, 0.2237), (0.7205, -0.4571, 0.2317), (0.4254, -0.7083, 0.2417), (0.433, -0.714, 0.2499), (0.4431, -0.7162, 0.2543), (0.4529, -0.7142, 0.2539), (0.4599, -0.7087, 0.2487), (0.4621, -0.701, 0.2401), (0.4589, -0.6934, 0.2304), (0.4513, -0.6877, 0.2223), (0.4412, -0.6855, 0.2178), (0.4314, -0.6875, 0.2182), (0.4245, -0.693, 0.2234), (0.4223, -0.7006, 0.232), (0.4061, -0.7982, 0.1729), (0.4146, -0.8035, 0.1824), (0.4262, -0.8036, 0.1889), (0.4377, -0.7984, 0.1907), (0.446, -0.7892, 0.1873), (0.4489, -0.7786, 0.1796), (0.4457, -0.7694, 0.1697), (0.4371, -0.764, 0.1602), (0.4256, -0.7639, 0.1537), (0.4141, -0.7692, 0.1519), (0.4057, -0.7783, 0.1553), (0.4028, -0.7889, 0.163), (0.4467, -0.8661, 0.08041), (0.4553, -0.8712, 0.09161), (0.466, -0.8696, 0.1014), (0.4759, -0.8617, 0.1072), (0.4824, -0.8496, 0.1074), (0.4837, -0.8366, 0.102), (0.4795, -0.8262, 0.09246), (0.4709, -0.8211, 0.08126), (0.4602, -0.8227, 0.07145), (0.4503, -0.8306, 0.06566), (0.4438, -0.8426, 0.06543), (0.4425, -0.8556, 0.07083), (0.5056, -0.898, 0.007545), (0.5135, -0.9028, 0.01856), (0.5228, -0.9008, 0.02889), (0.5311, -0.8928, 0.03577), (0.5362, -0.8808, 0.03736), (0.5366, -0.868, 0.03322), (0.5323, -0.8579, 0.02448), (0.5245, -0.8532, 0.01347), (0.5151, -0.8551, 0.003137), (0.5068, -0.8632, -0.003744), (0.5018, -0.8752, -0.005331), (0.5013, -0.888, -0.001199), (0.5817, -0.9095, -0.05987), (0.5881, -0.9135, -0.05022), (0.5953, -0.9116, -0.04063), (0.6013, -0.9044, -0.03368), (0.6045, -0.8939, -0.03122), (0.6041, -0.8828, -0.03393), (0.6002, -0.8742, -0.04106), (0.5938, -0.8702, -0.05072), (0.5866, -0.8721, -0.06031), (0.5806, -0.8793, -0.06726), (0.5774, -0.8898, -0.06971), (0.5778, -0.9009, -0.06701), (0.642, -0.9113, -0.1066), (0.6471, -0.9145, -0.09818), (0.6525, -0.9129, -0.08944), (0.6566, -0.9067, -0.08269), (0.6584, -0.8976, -0.07975), (0.6573, -0.8881, -0.08141), (0.6537, -0.8808, -0.08721), (0.6486, -0.8775, -0.09561), (0.6432, -0.8792, -0.1044), (0.6391, -0.8854, -0.1111), (0.6373, -0.8944, -0.114), (0.6384, -0.9039, -0.1124), (0.8839, -0.7126, -0.1066), (0.8861, -0.7183, -0.09818), (0.8834, -0.7233, -0.08944), (0.8766, -0.7261, -0.08269), (0.8673, -0.7261, -0.07975), (0.8583, -0.7232, -0.08141), (0.8517, -0.7183, -0.08721), (0.8495, -0.7126, -0.09561), (0.8522, -0.7076, -0.1044), (0.8591, -0.7048, -0.1111), (0.8683, -0.7048, -0.114), (0.8774, -0.7077, -0.1124), (0.894, -0.6532, -0.05987), (0.8966, -0.6602, -0.05022), (0.8933, -0.6669, -0.04063), (0.8851, -0.6714, -0.03368), (0.8742, -0.6725, -0.03122), (0.8634, -0.67, -0.03393), (0.8557, -0.6644, -0.04106), (0.8531, -0.6574, -0.05072), (0.8563, -0.6507, -0.06031), (0.8645, -0.6462, -0.06726), (0.8754, -0.6451, -0.06971), (0.8862, -0.6477, -0.06701), (0.8975, -0.5763, 0.007545), (0.9006, -0.585, 0.01856), (0.8969, -0.5938, 0.02889), (0.8874, -0.6003, 0.03577), (0.8746, -0.6029, 0.03736), (0.862, -0.6009, 0.03322), (0.853, -0.5947, 0.02448), (0.8499, -0.5861, 0.01347), (0.8536, -0.5773, 0.003136), (0.8631, -0.5707, -0.003744), (0.8759, -0.5681, -0.005331), (0.8885, -0.5702, -0.001199), (0.8777, -0.5123, 0.08041), (0.881, -0.5217, 0.09161), (0.8774, -0.5319, 0.1014), (0.8677, -0.5401, 0.1072), (0.8546, -0.5441, 0.1074), (0.8416, -0.5429, 0.102), (0.8321, -0.5367, 0.09246), (0.8288, -0.5273, 0.08126), (0.8324, -0.5171, 0.07145), (0.8421, -0.509, 0.06566), (0.8552, -0.5049, 0.06543), (0.8682, -0.5062, 0.07083), (0.8161, -0.4574, 0.1767), (0.8201, -0.467, 0.1857), (0.819, -0.479, 0.1908), (0.8131, -0.4902, 0.1907), (0.8039, -0.4975, 0.1854), (0.7939, -0.4991, 0.1764), (0.7859, -0.4944, 0.1659), (0.7818, -0.4847, 0.157), (0.7829, -0.4727, 0.1518), (0.7889, -0.4615, 0.1519), (0.7981, -0.4542, 0.1572), (0.808, -0.4527, 0.1662), (0.7036, -0.8931, -0.1356), (0.7068, -0.8952, -0.1304), (0.7101, -0.8941, -0.1249), (0.7127, -0.8903, -0.1207), (0.7138, -0.8847, -0.1189), (0.7132, -0.8788, -0.1199), (0.7109, -0.8742, -0.1235), (0.7077, -0.8721, -0.1288), (0.7044, -0.8732, -0.1342), (0.7018, -0.877, -0.1384), (0.7007, -0.8827, -0.1402), (0.7014, -0.8886, -0.1392), (0.8541, -0.7696, -0.1356), (0.8555, -0.7731, -0.1304), (0.8538, -0.7762, -0.1249), (0.8496, -0.7779, -0.1207), (0.8438, -0.7779, -0.1189), (0.8382, -0.7761, -0.1199), (0.8341, -0.7731, -0.1235), (0.8327, -0.7695, -0.1288), (0.8344, -0.7665, -0.1342), (0.8387, -0.7647, -0.1384), (0.8444, -0.7647, -0.1402), (0.8501, -0.7665, -0.1392), (0.7288, -0.8811, -0.1433), (0.7311, -0.8825, -0.1395), (0.7335, -0.8818, -0.1356), (0.7354, -0.879, -0.1325), (0.7362, -0.8749, -0.1312), (0.7357, -0.8707, -0.132), (0.7341, -0.8674, -0.1346), (0.7318, -0.8659, -0.1383), (0.7294, -0.8667, -0.1423), (0.7275, -0.8694, -0.1453), (0.7267, -0.8735, -0.1466), (0.7272, -0.8778, -0.1459), (0.8374, -0.7919, -0.1433), (0.8384, -0.7945, -0.1395), (0.8372, -0.7967, -0.1356), (0.8341, -0.798, -0.1325), (0.8299, -0.798, -0.1312), (0.8259, -0.7967, -0.132), (0.8229, -0.7945, -0.1346), (0.8219, -0.7919, -0.1383), (0.8231, -0.7897, -0.1423), (0.8262, -0.7884, -0.1453), (0.8304, -0.7884, -0.1466), (0.8344, -0.7897, -0.1459), (0.7734, -0.8509, -0.1489), (0.7991, -0.8298, -0.1489), (0.6177, -0.4957, 0.2908), (0.6225, -0.5037, 0.2987), (0.6247, -0.5126, 0.3025), (0.6238, -0.5203, 0.3013), (0.62, -0.5245, 0.2953), (0.6143, -0.5242, 0.2862), (0.6083, -0.5195, 0.2764), (0.6035, -0.5116, 0.2686), (0.6012, -0.5026, 0.2647), (0.6021, -0.4949, 0.266), (0.6059, -0.4907, 0.2719), (0.6116, -0.491, 0.2811), (0.4795, -0.6082, 0.2917), (0.4862, -0.614, 0.2988), (0.4949, -0.6175, 0.3018), (0.5033, -0.6178, 0.3), (0.5091, -0.6148, 0.2938), (0.5107, -0.6093, 0.2849), (0.5078, -0.6029, 0.2756), (0.5011, -0.5972, 0.2685), (0.4924, -0.5937, 0.2655), (0.484, -0.5934, 0.2673), (0.4782, -0.5964, 0.2735), (0.4766, -0.6018, 0.2824), (0.5399, -0.5445, 0.3043), (0.5463, -0.552, 0.3121), (0.5527, -0.5592, 0.3149), (0.5575, -0.5642, 0.312), (0.5594, -0.5656, 0.3041), (0.5579, -0.5631, 0.2935), (0.5534, -0.5573, 0.2829), (0.5471, -0.5499, 0.2752), (0.5406, -0.5427, 0.2724), (0.5358, -0.5377, 0.2753), (0.5339, -0.5363, 0.2831), (0.5354, -0.5388, 0.2937)], [], [(12, 24, 25, 13), (13, 25, 26, 14), (14, 26, 27, 15), (15, 27, 28, 16), (16, 28, 29, 17), (17, 29, 30, 18), (18, 30, 31, 19), (19, 31, 32, 20), (20, 32, 33, 21), (21, 33, 34, 22), (22, 34, 35, 23), (23, 35, 24, 12), (24, 36, 37, 25), (25, 37, 38, 26), (26, 38, 39, 27), (27, 39, 40, 28), (28, 40, 41, 29), (29, 41, 42, 30), (30, 42, 43, 31), (31, 43, 44, 32), (32, 44, 45, 33), (33, 45, 46, 34), (34, 46, 47, 35), (35, 47, 36, 24), (36, 48, 49, 37), (37, 49, 50, 38), (38, 50, 51, 39), (39, 51, 52, 40), (40, 52, 53, 41), (41, 53, 54, 42), (42, 54, 55, 43), (43, 55, 56, 44), (44, 56, 57, 45), (45, 57, 58, 46), (46, 58, 59, 47), (47, 59, 48, 36), (48, 60, 61, 49), (49, 61, 62, 50), (50, 62, 63, 51), (51, 63, 64, 52), (52, 64, 65, 53), (53, 65, 66, 54), (54, 66, 67, 55), (55, 67, 68, 56), (56, 68, 69, 57), (57, 69, 70, 58), (58, 70, 71, 59), (59, 71, 60, 48), (60, 72, 73, 61), (61, 73, 74, 62), (62, 74, 75, 63), (63, 75, 76, 64), (64, 76, 77, 65), (65, 77, 78, 66), (66, 78, 79, 67), (67, 79, 80, 68), (68, 80, 81, 69), (69, 81, 82, 70), (70, 82, 83, 71), (71, 83, 72, 60), (84, 96, 97, 85), (85, 97, 98, 86), (86, 98, 99, 87), (87, 99, 100, 88), (88, 100, 101, 89), (89, 101, 102, 90), (90, 102, 103, 91), (91, 103, 104, 92), (92, 104, 105, 93), (93, 105, 106, 94), (94, 106, 107, 95), (95, 107, 96, 84), (96, 108, 109, 97), (97, 109, 110, 98), (98, 110, 111, 99), (99, 111, 112, 100), (100, 112, 113, 101), (101, 113, 114, 102), (102, 114, 115, 103), (103, 115, 116, 104), (104, 116, 117, 105), (105, 117, 118, 106), (106, 118, 119, 107), (107, 119, 108, 96), (108, 120, 121, 109), (109, 121, 122, 110), (110, 122, 123, 111), (111, 123, 124, 112), (112, 124, 125, 113), (113, 125, 126, 114), (114, 126, 127, 115), (115, 127, 128, 116), (116, 128, 129, 117), (117, 129, 130, 118), (118, 130, 131, 119), (119, 131, 120, 108), (120, 132, 133, 121), (121, 133, 134, 122), (122, 134, 135, 123), (123, 135, 136, 124), (124, 136, 137, 125), (125, 137, 138, 126), (126, 138, 139, 127), (127, 139, 140, 128), (128, 140, 141, 129), (129, 141, 142, 130), (130, 142, 143, 131), (131, 143, 132, 120), (132, 0, 1, 133), (133, 1, 2, 134), (134, 2, 3, 135), (135, 3, 4, 136), (136, 4, 5, 137), (137, 5, 6, 138), (138, 6, 7, 139), (139, 7, 8, 140), (140, 8, 9, 141), (141, 9, 10, 142), (142, 10, 11, 143), (143, 11, 0, 132), (91, 92, 164, 163), (75, 74, 146, 147), (84, 85, 157, 156), (82, 81, 153, 154), (93, 94, 166, 165), (87, 88, 160, 159), (86, 87, 159, 158), (77, 76, 148, 149), (81, 80, 152, 153), (88, 89, 161, 160), (76, 75, 147, 148), (89, 90, 162, 161), (72, 83, 155, 144), (78, 77, 149, 150), (74, 73, 145, 146), (83, 82, 154, 155), (79, 78, 150, 151), (90, 91, 163, 162), (85, 86, 158, 157), (80, 79, 151, 152), (73, 72, 144, 145), (92, 93, 165, 164), (95, 84, 156, 167), (94, 95, 167, 166), (164, 165, 189, 188), (162, 163, 187, 186), (160, 161, 185, 184), (154, 153, 177, 178), (153, 152, 176, 177), (157, 158, 182, 181), (159, 160, 184, 183), (158, 159, 183, 182), (150, 149, 173, 174), (146, 145, 169, 170), (145, 144, 168, 169), (167, 156, 180, 191), (151, 150, 174, 175), (161, 162, 186, 185), (155, 154, 178, 179), (166, 167, 191, 190), (156, 157, 181, 180), (148, 147, 171, 172), (144, 155, 179, 168), (147, 146, 170, 171), (165, 166, 190, 189), (152, 151, 175, 176), (163, 164, 188, 187), (149, 148, 172, 173), (185, 186, 193), (179, 178, 192), (190, 191, 193), (180, 181, 193), (172, 171, 192), (168, 179, 192), (171, 170, 192), (189, 190, 193), (176, 175, 192), (187, 188, 193), (173, 172, 192), (188, 189, 193), (186, 187, 193), (184, 185, 193), (178, 177, 192), (177, 176, 192), (181, 182, 193), (183, 184, 193), (182, 183, 193), (174, 173, 192), (170, 169, 192), (169, 168, 192), (191, 180, 193), (175, 174, 192), (10, 9, 203, 204), (21, 22, 216, 215), (18, 19, 213, 212), (2, 1, 195, 196), (0, 11, 205, 194), (4, 3, 197, 198), (22, 23, 217, 216), (23, 12, 206, 217), (5, 4, 198, 199), (20, 21, 215, 214), (6, 5, 199, 200), (12, 13, 207, 206), (16, 17, 211, 210), (7, 6, 200, 201), (19, 20, 214, 213), (3, 2, 196, 197), (14, 15, 209, 208), (9, 8, 202, 203), (11, 10, 204, 205), (8, 7, 201, 202), (13, 14, 208, 207), (17, 18, 212, 211), (15, 16, 210, 209), (1, 0, 194, 195), (194, 205, 229, 218), (197, 196, 220, 221), (205, 204, 228, 229), (206, 207, 219, 218), (201, 200, 224, 225), (209, 210, 222, 221), (200, 199, 223, 224), (195, 194, 218, 219), (213, 214, 226, 225), (214, 215, 227, 226), (211, 212, 224, 223), (204, 203, 227, 228), (203, 202, 226, 227), (196, 195, 219, 220), (210, 211, 223, 222), (217, 206, 218, 229), (207, 208, 220, 219), (215, 216, 228, 227), (202, 201, 225, 226), (198, 197, 221, 222), (199, 198, 222, 223), (212, 213, 225, 224), (208, 209, 221, 220), (216, 217, 229, 228), (242, 254, 255, 243), (243, 255, 256, 244), (244, 256, 257, 245), (245, 257, 258, 246), (246, 258, 259, 247), (247, 259, 260, 248), (248, 260, 261, 249), (249, 261, 262, 250), (250, 262, 263, 251), (251, 263, 264, 252), (252, 264, 265, 253), (253, 265, 254, 242), (254, 266, 267, 255), (255, 267, 268, 256), (256, 268, 269, 257), (257, 269, 270, 258), (258, 270, 271, 259), (259, 271, 272, 260), (260, 272, 273, 261), (261, 273, 274, 262), (262, 274, 275, 263), (263, 275, 276, 264), (264, 276, 277, 265), (265, 277, 266, 254), (266, 278, 279, 267), (267, 279, 280, 268), (268, 280, 281, 269), (269, 281, 282, 270), (270, 282, 283, 271), (271, 283, 284, 272), (272, 284, 285, 273), (273, 285, 286, 274), (274, 286, 287, 275), (275, 287, 288, 276), (276, 288, 289, 277), (277, 289, 278, 266), (278, 290, 291, 279), (279, 291, 292, 280), (280, 292, 293, 281), (281, 293, 294, 282), (282, 294, 295, 283), (283, 295, 296, 284), (284, 296, 297, 285), (285, 297, 298, 286), (286, 298, 299, 287), (287, 299, 300, 288), (288, 300, 301, 289), (289, 301, 290, 278), (290, 302, 303, 291), (291, 303, 304, 292), (292, 304, 305, 293), (293, 305, 306, 294), (294, 306, 307, 295), (295, 307, 308, 296), (296, 308, 309, 297), (297, 309, 310, 298), (298, 310, 311, 299), (299, 311, 312, 300), (300, 312, 313, 301), (301, 313, 302, 290), (314, 326, 327, 315), (315, 327, 328, 316), (316, 328, 329, 317), (317, 329, 330, 318), (318, 330, 331, 319), (319, 331, 332, 320), (320, 332, 333, 321), (321, 333, 334, 322), (322, 334, 335, 323), (323, 335, 336, 324), (324, 336, 337, 325), (325, 337, 326, 314), (326, 338, 339, 327), (327, 339, 340, 328), (328, 340, 341, 329), (329, 341, 342, 330), (330, 342, 343, 331), (331, 343, 344, 332), (332, 344, 345, 333), (333, 345, 346, 334), (334, 346, 347, 335), (335, 347, 348, 336), (336, 348, 349, 337), (337, 349, 338, 326), (338, 350, 351, 339), (339, 351, 352, 340), (340, 352, 353, 341), (341, 353, 354, 342), (342, 354, 355, 343), (343, 355, 356, 344), (344, 356, 357, 345), (345, 357, 358, 346), (346, 358, 359, 347), (347, 359, 360, 348), (348, 360, 361, 349), (349, 361, 350, 338), (350, 362, 363, 351), (351, 363, 364, 352), (352, 364, 365, 353), (353, 365, 366, 354), (354, 366, 367, 355), (355, 367, 368, 356), (356, 368, 369, 357), (357, 369, 370, 358), (358, 370, 371, 359), (359, 371, 372, 360), (360, 372, 373, 361), (361, 373, 362, 350), (362, 230, 231, 363), (363, 231, 232, 364), (364, 232, 233, 365), (365, 233, 234, 366), (366, 234, 235, 367), (367, 235, 236, 368), (368, 236, 237, 369), (369, 237, 238, 370), (370, 238, 239, 371), (371, 239, 240, 372), (372, 240, 241, 373), (373, 241, 230, 362), (321, 322, 394, 393), (305, 304, 376, 377), (314, 315, 387, 386), (312, 311, 383, 384), (323, 324, 396, 395), (317, 318, 390, 389), (316, 317, 389, 388), (307, 306, 378, 379), (311, 310, 382, 383), (318, 319, 391, 390), (306, 305, 377, 378), (319, 320, 392, 391), (302, 313, 385, 374), (308, 307, 379, 380), (304, 303, 375, 376), (313, 312, 384, 385), (309, 308, 380, 381), (320, 321, 393, 392), (315, 316, 388, 387), (310, 309, 381, 382), (303, 302, 374, 375), (322, 323, 395, 394), (325, 314, 386, 397), (324, 325, 397, 396), (394, 395, 419, 418), (392, 393, 417, 416), (390, 391, 415, 414), (384, 383, 407, 408), (383, 382, 406, 407), (387, 388, 412, 411), (389, 390, 414, 413), (388, 389, 413, 412), (380, 379, 403, 404), (376, 375, 399, 400), (375, 374, 398, 399), (397, 386, 410, 421), (381, 380, 404, 405), (391, 392, 416, 415), (385, 384, 408, 409), (396, 397, 421, 420), (386, 387, 411, 410), (378, 377, 401, 402), (374, 385, 409, 398), (377, 376, 400, 401), (395, 396, 420, 419), (382, 381, 405, 406), (393, 394, 418, 417), (379, 378, 402, 403), (415, 416, 423), (409, 408, 422), (420, 421, 423), (410, 411, 423), (402, 401, 422), (398, 409, 422), (401, 400, 422), (419, 420, 423), (406, 405, 422), (417, 418, 423), (403, 402, 422), (418, 419, 423), (416, 417, 423), (414, 415, 423), (408, 407, 422), (407, 406, 422), (411, 412, 423), (413, 414, 423), (412, 413, 423), (404, 403, 422), (400, 399, 422), (399, 398, 422), (421, 410, 423), (405, 404, 422), (240, 239, 433, 434), (251, 252, 446, 445), (248, 249, 443, 442), (232, 231, 425, 426), (230, 241, 435, 424), (234, 233, 427, 428), (252, 253, 447, 446), (253, 242, 436, 447), (235, 234, 428, 429), (250, 251, 445, 444), (236, 235, 429, 430), (242, 243, 437, 436), (246, 247, 441, 440), (237, 236, 430, 431), (249, 250, 444, 443), (233, 232, 426, 427), (244, 245, 439, 438), (239, 238, 432, 433), (241, 240, 434, 435), (238, 237, 431, 432), (243, 244, 438, 437), (247, 248, 442, 441), (245, 246, 440, 439), (231, 230, 424, 425), (424, 435, 459, 448), (427, 426, 450, 451), (435, 434, 458, 459), (436, 437, 449, 448), (431, 430, 454, 455), (439, 440, 452, 451), (430, 429, 453, 454), (425, 424, 448, 449), (443, 444, 456, 455), (444, 445, 457, 456), (441, 442, 454, 453), (434, 433, 457, 458), (433, 432, 456, 457), (426, 425, 449, 450), (440, 441, 453, 452), (447, 436, 448, 459), (437, 438, 450, 449), (445, 446, 458, 457), (432, 431, 455, 456), (428, 427, 451, 452), (429, 428, 452, 453), (442, 443, 455, 454), (438, 439, 451, 450), (446, 447, 459, 458), (472, 484, 485, 473), (473, 485, 486, 474), (474, 486, 487, 475), (475, 487, 488, 476), (476, 488, 489, 477), (477, 489, 490, 478), (478, 490, 491, 479), (479, 491, 492, 480), (480, 492, 493, 481), (481, 493, 494, 482), (482, 494, 495, 483), (483, 495, 484, 472), (484, 496, 497, 485), (485, 497, 498, 486), (486, 498, 499, 487), (487, 499, 500, 488), (488, 500, 501, 489), (489, 501, 502, 490), (490, 502, 503, 491), (491, 503, 504, 492), (492, 504, 505, 493), (493, 505, 506, 494), (494, 506, 507, 495), (495, 507, 496, 484), (496, 508, 509, 497), (497, 509, 510, 498), (498, 510, 511, 499), (499, 511, 512, 500), (500, 512, 513, 501), (501, 513, 514, 502), (502, 514, 515, 503), (503, 515, 516, 504), (504, 516, 517, 505), (505, 517, 518, 506), (506, 518, 519, 507), (507, 519, 508, 496), (508, 520, 521, 509), (509, 521, 522, 510), (510, 522, 523, 511), (511, 523, 524, 512), (512, 524, 525, 513), (513, 525, 526, 514), (514, 526, 527, 515), (515, 527, 528, 516), (516, 528, 529, 517), (517, 529, 530, 518), (518, 530, 531, 519), (519, 531, 520, 508), (520, 532, 533, 521), (521, 533, 534, 522), (522, 534, 535, 523), (523, 535, 536, 524), (524, 536, 537, 525), (525, 537, 538, 526), (526, 538, 539, 527), (527, 539, 540, 528), (528, 540, 541, 529), (529, 541, 542, 530), (530, 542, 543, 531), (531, 543, 532, 520), (544, 556, 557, 545), (545, 557, 558, 546), (546, 558, 559, 547), (547, 559, 560, 548), (548, 560, 561, 549), (549, 561, 562, 550), (550, 562, 563, 551), (551, 563, 564, 552), (552, 564, 565, 553), (553, 565, 566, 554), (554, 566, 567, 555), (555, 567, 556, 544), (556, 568, 569, 557), (557, 569, 570, 558), (558, 570, 571, 559), (559, 571, 572, 560), (560, 572, 573, 561), (561, 573, 574, 562), (562, 574, 575, 563), (563, 575, 576, 564), (564, 576, 577, 565), (565, 577, 578, 566), (566, 578, 579, 567), (567, 579, 568, 556), (568, 580, 581, 569), (569, 581, 582, 570), (570, 582, 583, 571), (571, 583, 584, 572), (572, 584, 585, 573), (573, 585, 586, 574), (574, 586, 587, 575), (575, 587, 588, 576), (576, 588, 589, 577), (577, 589, 590, 578), (578, 590, 591, 579), (579, 591, 580, 568), (580, 592, 593, 581), (581, 593, 594, 582), (582, 594, 595, 583), (583, 595, 596, 584), (584, 596, 597, 585), (585, 597, 598, 586), (586, 598, 599, 587), (587, 599, 600, 588), (588, 600, 601, 589), (589, 601, 602, 590), (590, 602, 603, 591), (591, 603, 592, 580), (592, 460, 461, 593), (593, 461, 462, 594), (594, 462, 463, 595), (595, 463, 464, 596), (596, 464, 465, 597), (597, 465, 466, 598), (598, 466, 467, 599), (599, 467, 468, 600), (600, 468, 469, 601), (601, 469, 470, 602), (602, 470, 471, 603), (603, 471, 460, 592), (551, 552, 624, 623), (535, 534, 606, 607), (544, 545, 617, 616), (542, 541, 613, 614), (553, 554, 626, 625), (547, 548, 620, 619), (546, 547, 619, 618), (537, 536, 608, 609), (541, 540, 612, 613), (548, 549, 621, 620), (536, 535, 607, 608), (549, 550, 622, 621), (532, 543, 615, 604), (538, 537, 609, 610), (534, 533, 605, 606), (543, 542, 614, 615), (539, 538, 610, 611), (550, 551, 623, 622), (545, 546, 618, 617), (540, 539, 611, 612), (533, 532, 604, 605), (552, 553, 625, 624), (555, 544, 616, 627), (554, 555, 627, 626), (624, 625, 649, 648), (622, 623, 647, 646), (620, 621, 645, 644), (614, 613, 637, 638), (613, 612, 636, 637), (617, 618, 642, 641), (619, 620, 644, 643), (618, 619, 643, 642), (610, 609, 633, 634), (606, 605, 629, 630), (605, 604, 628, 629), (627, 616, 640, 651), (611, 610, 634, 635), (621, 622, 646, 645), (615, 614, 638, 639), (626, 627, 651, 650), (616, 617, 641, 640), (608, 607, 631, 632), (604, 615, 639, 628), (607, 606, 630, 631), (625, 626, 650, 649), (612, 611, 635, 636), (623, 624, 648, 647), (609, 608, 632, 633), (645, 646, 653), (639, 638, 652), (650, 651, 653), (640, 641, 653), (632, 631, 652), (628, 639, 652), (631, 630, 652), (649, 650, 653), (636, 635, 652), (647, 648, 653), (633, 632, 652), (648, 649, 653), (646, 647, 653), (644, 645, 653), (638, 637, 652), (637, 636, 652), (641, 642, 653), (643, 644, 653), (642, 643, 653), (634, 633, 652), (630, 629, 652), (629, 628, 652), (651, 640, 653), (635, 634, 652), (470, 469, 663, 664), (481, 482, 676, 675), (478, 479, 673, 672), (462, 461, 655, 656), (460, 471, 665, 654), (464, 463, 657, 658), (482, 483, 677, 676), (483, 472, 666, 677), (465, 464, 658, 659), (480, 481, 675, 674), (466, 465, 659, 660), (472, 473, 667, 666), (476, 477, 671, 670), (467, 466, 660, 661), (479, 480, 674, 673), (463, 462, 656, 657), (474, 475, 669, 668), (469, 468, 662, 663), (471, 470, 664, 665), (468, 467, 661, 662), (473, 474, 668, 667), (477, 478, 672, 671), (475, 476, 670, 669), (461, 460, 654, 655), (654, 665, 689, 678), (657, 656, 680, 681), (665, 664, 688, 689), (666, 667, 679, 678), (661, 660, 684, 685), (669, 670, 682, 681), (660, 659, 683, 684), (655, 654, 678, 679), (673, 674, 686, 685), (674, 675, 687, 686), (671, 672, 684, 683), (664, 663, 687, 688), (663, 662, 686, 687), (656, 655, 679, 680), (670, 671, 683, 682), (677, 666, 678, 689), (667, 668, 680, 679), (675, 676, 688, 687), (662, 661, 685, 686), (658, 657, 681, 682), (659, 658, 682, 683), (672, 673, 685, 684), (668, 669, 681, 680), (676, 677, 689, 688), (702, 714, 715, 703), (703, 715, 716, 704), (704, 716, 717, 705), (705, 717, 718, 706), (706, 718, 719, 707), (707, 719, 720, 708), (708, 720, 721, 709), (709, 721, 722, 710), (710, 722, 723, 711), (711, 723, 724, 712), (712, 724, 725, 713), (713, 725, 714, 702), (714, 726, 727, 715), (715, 727, 728, 716), (716, 728, 729, 717), (717, 729, 730, 718), (718, 730, 731, 719), (719, 731, 732, 720), (720, 732, 733, 721), (721, 733, 734, 722), (722, 734, 735, 723), (723, 735, 736, 724), (724, 736, 737, 725), (725, 737, 726, 714), (726, 738, 739, 727), (727, 739, 740, 728), (728, 740, 741, 729), (729, 741, 742, 730), (730, 742, 743, 731), (731, 743, 744, 732), (732, 744, 745, 733), (733, 745, 746, 734), (734, 746, 747, 735), (735, 747, 748, 736), (736, 748, 749, 737), (737, 749, 738, 726), (738, 750, 751, 739), (739, 751, 752, 740), (740, 752, 753, 741), (741, 753, 754, 742), (742, 754, 755, 743), (743, 755, 756, 744), (744, 756, 757, 745), (745, 757, 758, 746), (746, 758, 759, 747), (747, 759, 760, 748), (748, 760, 761, 749), (749, 761, 750, 738), (750, 762, 763, 751), (751, 763, 764, 752), (752, 764, 765, 753), (753, 765, 766, 754), (754, 766, 767, 755), (755, 767, 768, 756), (756, 768, 769, 757), (757, 769, 770, 758), (758, 770, 771, 759), (759, 771, 772, 760), (760, 772, 773, 761), (761, 773, 762, 750), (774, 786, 787, 775), (775, 787, 788, 776), (776, 788, 789, 777), (777, 789, 790, 778), (778, 790, 791, 779), (779, 791, 792, 780), (780, 792, 793, 781), (781, 793, 794, 782), (782, 794, 795, 783), (783, 795, 796, 784), (784, 796, 797, 785), (785, 797, 786, 774), (786, 798, 799, 787), (787, 799, 800, 788), (788, 800, 801, 789), (789, 801, 802, 790), (790, 802, 803, 791), (791, 803, 804, 792), (792, 804, 805, 793), (793, 805, 806, 794), (794, 806, 807, 795), (795, 807, 808, 796), (796, 808, 809, 797), (797, 809, 798, 786), (798, 810, 811, 799), (799, 811, 812, 800), (800, 812, 813, 801), (801, 813, 814, 802), (802, 814, 815, 803), (803, 815, 816, 804), (804, 816, 817, 805), (805, 817, 818, 806), (806, 818, 819, 807), (807, 819, 820, 808), (808, 820, 821, 809), (809, 821, 810, 798), (810, 822, 823, 811), (811, 823, 824, 812), (812, 824, 825, 813), (813, 825, 826, 814), (814, 826, 827, 815), (815, 827, 828, 816), (816, 828, 829, 817), (817, 829, 830, 818), (818, 830, 831, 819), (819, 831, 832, 820), (820, 832, 833, 821), (821, 833, 822, 810), (822, 690, 691, 823), (823, 691, 692, 824), (824, 692, 693, 825), (825, 693, 694, 826), (826, 694, 695, 827), (827, 695, 696, 828), (828, 696, 697, 829), (829, 697, 698, 830), (830, 698, 699, 831), (831, 699, 700, 832), (832, 700, 701, 833), (833, 701, 690, 822), (781, 782, 854, 853), (765, 764, 836, 837), (774, 775, 847, 846), (772, 771, 843, 844), (783, 784, 856, 855), (777, 778, 850, 849), (776, 777, 849, 848), (767, 766, 838, 839), (771, 770, 842, 843), (778, 779, 851, 850), (766, 765, 837, 838), (779, 780, 852, 851), (762, 773, 845, 834), (768, 767, 839, 840), (764, 763, 835, 836), (773, 772, 844, 845), (769, 768, 840, 841), (780, 781, 853, 852), (775, 776, 848, 847), (770, 769, 841, 842), (763, 762, 834, 835), (782, 783, 855, 854), (785, 774, 846, 857), (784, 785, 857, 856), (854, 855, 879, 878), (852, 853, 877, 876), (850, 851, 875, 874), (844, 843, 867, 868), (843, 842, 866, 867), (847, 848, 872, 871), (849, 850, 874, 873), (848, 849, 873, 872), (840, 839, 863, 864), (836, 835, 859, 860), (835, 834, 858, 859), (857, 846, 870, 881), (841, 840, 864, 865), (851, 852, 876, 875), (845, 844, 868, 869), (856, 857, 881, 880), (846, 847, 871, 870), (838, 837, 861, 862), (834, 845, 869, 858), (837, 836, 860, 861), (855, 856, 880, 879), (842, 841, 865, 866), (853, 854, 878, 877), (839, 838, 862, 863), (875, 876, 883), (869, 868, 882), (880, 881, 883), (870, 871, 883), (862, 861, 882), (858, 869, 882), (861, 860, 882), (879, 880, 883), (866, 865, 882), (877, 878, 883), (863, 862, 882), (878, 879, 883), (876, 877, 883), (874, 875, 883), (868, 867, 882), (867, 866, 882), (871, 872, 883), (873, 874, 883), (872, 873, 883), (864, 863, 882), (860, 859, 882), (859, 858, 882), (881, 870, 883), (865, 864, 882), (700, 699, 893, 894), (711, 712, 906, 905), (708, 709, 903, 902), (692, 691, 885, 886), (690, 701, 895, 884), (694, 693, 887, 888), (712, 713, 907, 906), (713, 702, 896, 907), (695, 694, 888, 889), (710, 711, 905, 904), (696, 695, 889, 890), (702, 703, 897, 896), (706, 707, 901, 900), (697, 696, 890, 891), (709, 710, 904, 903), (693, 692, 886, 887), (704, 705, 899, 898), (699, 698, 892, 893), (701, 700, 894, 895), (698, 697, 891, 892), (703, 704, 898, 897), (707, 708, 902, 901), (705, 706, 900, 899), (691, 690, 884, 885), (884, 895, 919, 908), (887, 886, 910, 911), (895, 894, 918, 919), (896, 897, 909, 908), (891, 890, 914, 915), (899, 900, 912, 911), (890, 889, 913, 914), (885, 884, 908, 909), (903, 904, 916, 915), (904, 905, 917, 916), (901, 902, 914, 913), (894, 893, 917, 918), (893, 892, 916, 917), (886, 885, 909, 910), (900, 901, 913, 912), (907, 896, 908, 919), (897, 898, 910, 909), (905, 906, 918, 917), (892, 891, 915, 916), (888, 887, 911, 912), (889, 888, 912, 913), (902, 903, 915, 914), (898, 899, 911, 910), (906, 907, 919, 918), (932, 944, 945, 933), (933, 945, 946, 934), (934, 946, 947, 935), (935, 947, 948, 936), (936, 948, 949, 937), (937, 949, 950, 938), (938, 950, 951, 939), (939, 951, 952, 940), (940, 952, 953, 941), (941, 953, 954, 942), (942, 954, 955, 943), (943, 955, 944, 932), (944, 956, 957, 945), (945, 957, 958, 946), (946, 958, 959, 947), (947, 959, 960, 948), (948, 960, 961, 949), (949, 961, 962, 950), (950, 962, 963, 951), (951, 963, 964, 952), (952, 964, 965, 953), (953, 965, 966, 954), (954, 966, 967, 955), (955, 967, 956, 944), (956, 968, 969, 957), (957, 969, 970, 958), (958, 970, 971, 959), (959, 971, 972, 960), (960, 972, 973, 961), (961, 973, 974, 962), (962, 974, 975, 963), (963, 975, 976, 964), (964, 976, 977, 965), (965, 977, 978, 966), (966, 978, 979, 967), (967, 979, 968, 956), (968, 980, 981, 969), (969, 981, 982, 970), (970, 982, 983, 971), (971, 983, 984, 972), (972, 984, 985, 973), (973, 985, 986, 974), (974, 986, 987, 975), (975, 987, 988, 976), (976, 988, 989, 977), (977, 989, 990, 978), (978, 990, 991, 979), (979, 991, 980, 968), (980, 992, 993, 981), (981, 993, 994, 982), (982, 994, 995, 983), (983, 995, 996, 984), (984, 996, 997, 985), (985, 997, 998, 986), (986, 998, 999, 987), (987, 999, 1000, 988), (988, 1000, 1001, 989), (989, 1001, 1002, 990), (990, 1002, 1003, 991), (991, 1003, 992, 980), (1004, 1016, 1017, 1005), (1005, 1017, 1018, 1006), (1006, 1018, 1019, 1007), (1007, 1019, 1020, 1008), (1008, 1020, 1021, 1009), (1009, 1021, 1022, 1010), (1010, 1022, 1023, 1011), (1011, 1023, 1024, 1012), (1012, 1024, 1025, 1013), (1013, 1025, 1026, 1014), (1014, 1026, 1027, 1015), (1015, 1027, 1016, 1004), (1016, 1028, 1029, 1017), (1017, 1029, 1030, 1018), (1018, 1030, 1031, 1019), (1019, 1031, 1032, 1020), (1020, 1032, 1033, 1021), (1021, 1033, 1034, 1022), (1022, 1034, 1035, 1023), (1023, 1035, 1036, 1024), (1024, 1036, 1037, 1025), (1025, 1037, 1038, 1026), (1026, 1038, 1039, 1027), (1027, 1039, 1028, 1016), (1028, 1040, 1041, 1029), (1029, 1041, 1042, 1030), (1030, 1042, 1043, 1031), (1031, 1043, 1044, 1032), (1032, 1044, 1045, 1033), (1033, 1045, 1046, 1034), (1034, 1046, 1047, 1035), (1035, 1047, 1048, 1036), (1036, 1048, 1049, 1037), (1037, 1049, 1050, 1038), (1038, 1050, 1051, 1039), (1039, 1051, 1040, 1028), (1040, 1052, 1053, 1041), (1041, 1053, 1054, 1042), (1042, 1054, 1055, 1043), (1043, 1055, 1056, 1044), (1044, 1056, 1057, 1045), (1045, 1057, 1058, 1046), (1046, 1058, 1059, 1047), (1047, 1059, 1060, 1048), (1048, 1060, 1061, 1049), (1049, 1061, 1062, 1050), (1050, 1062, 1063, 1051), (1051, 1063, 1052, 1040), (1052, 920, 921, 1053), (1053, 921, 922, 1054), (1054, 922, 923, 1055), (1055, 923, 924, 1056), (1056, 924, 925, 1057), (1057, 925, 926, 1058), (1058, 926, 927, 1059), (1059, 927, 928, 1060), (1060, 928, 929, 1061), (1061, 929, 930, 1062), (1062, 930, 931, 1063), (1063, 931, 920, 1052), (1011, 1012, 1084, 1083), (995, 994, 1066, 1067), (1004, 1005, 1077, 1076), (1002, 1001, 1073, 1074), (1013, 1014, 1086, 1085), (1007, 1008, 1080, 1079), (1006, 1007, 1079, 1078), (997, 996, 1068, 1069), (1001, 1000, 1072, 1073), (1008, 1009, 1081, 1080), (996, 995, 1067, 1068), (1009, 1010, 1082, 1081), (992, 1003, 1075, 1064), (998, 997, 1069, 1070), (994, 993, 1065, 1066), (1003, 1002, 1074, 1075), (999, 998, 1070, 1071), (1010, 1011, 1083, 1082), (1005, 1006, 1078, 1077), (1000, 999, 1071, 1072), (993, 992, 1064, 1065), (1012, 1013, 1085, 1084), (1015, 1004, 1076, 1087), (1014, 1015, 1087, 1086), (1084, 1085, 1109, 1108), (1082, 1083, 1107, 1106), (1080, 1081, 1105, 1104), (1074, 1073, 1097, 1098), (1073, 1072, 1096, 1097), (1077, 1078, 1102, 1101), (1079, 1080, 1104, 1103), (1078, 1079, 1103, 1102), (1070, 1069, 1093, 1094), (1066, 1065, 1089, 1090), (1065, 1064, 1088, 1089), (1087, 1076, 1100, 1111), (1071, 1070, 1094, 1095), (1081, 1082, 1106, 1105), (1075, 1074, 1098, 1099), (1086, 1087, 1111, 1110), (1076, 1077, 1101, 1100), (1068, 1067, 1091, 1092), (1064, 1075, 1099, 1088), (1067, 1066, 1090, 1091), (1085, 1086, 1110, 1109), (1072, 1071, 1095, 1096), (1083, 1084, 1108, 1107), (1069, 1068, 1092, 1093), (1105, 1106, 1113), (1099, 1098, 1112), (1110, 1111, 1113), (1100, 1101, 1113), (1092, 1091, 1112), (1088, 1099, 1112), (1091, 1090, 1112), (1109, 1110, 1113), (1096, 1095, 1112), (1107, 1108, 1113), (1093, 1092, 1112), (1108, 1109, 1113), (1106, 1107, 1113), (1104, 1105, 1113), (1098, 1097, 1112), (1097, 1096, 1112), (1101, 1102, 1113), (1103, 1104, 1113), (1102, 1103, 1113), (1094, 1093, 1112), (1090, 1089, 1112), (1089, 1088, 1112), (1111, 1100, 1113), (1095, 1094, 1112), (930, 929, 1123, 1124), (941, 942, 1136, 1135), (938, 939, 1133, 1132), (922, 921, 1115, 1116), (920, 931, 1125, 1114), (924, 923, 1117, 1118), (942, 943, 1137, 1136), (943, 932, 1126, 1137), (925, 924, 1118, 1119), (940, 941, 1135, 1134), (926, 925, 1119, 1120), (932, 933, 1127, 1126), (936, 937, 1131, 1130), (927, 926, 1120, 1121), (939, 940, 1134, 1133), (923, 922, 1116, 1117), (934, 935, 1129, 1128), (929, 928, 1122, 1123), (931, 930, 1124, 1125), (928, 927, 1121, 1122), (933, 934, 1128, 1127), (937, 938, 1132, 1131), (935, 936, 1130, 1129), (921, 920, 1114, 1115), (1114, 1125, 1149, 1138), (1117, 1116, 1140, 1141), (1125, 1124, 1148, 1149), (1126, 1127, 1139, 1138), (1121, 1120, 1144, 1145), (1129, 1130, 1142, 1141), (1120, 1119, 1143, 1144), (1115, 1114, 1138, 1139), (1133, 1134, 1146, 1145), (1134, 1135, 1147, 1146), (1131, 1132, 1144, 1143), (1124, 1123, 1147, 1148), (1123, 1122, 1146, 1147), (1116, 1115, 1139, 1140), (1130, 1131, 1143, 1142), (1137, 1126, 1138, 1149), (1127, 1128, 1140, 1139), (1135, 1136, 1148, 1147), (1122, 1121, 1145, 1146), (1118, 1117, 1141, 1142), (1119, 1118, 1142, 1143), (1132, 1133, 1145, 1144), (1128, 1129, 1141, 1140), (1136, 1137, 1149, 1148), (1162, 1174, 1175, 1163), (1163, 1175, 1176, 1164), (1164, 1176, 1177, 1165), (1165, 1177, 1178, 1166), (1166, 1178, 1179, 1167), (1167, 1179, 1180, 1168), (1168, 1180, 1181, 1169), (1169, 1181, 1182, 1170), (1170, 1182, 1183, 1171), (1171, 1183, 1184, 1172), (1172, 1184, 1185, 1173), (1173, 1185, 1174, 1162), (1174, 1186, 1187, 1175), (1175, 1187, 1188, 1176), (1176, 1188, 1189, 1177), (1177, 1189, 1190, 1178), (1178, 1190, 1191, 1179), (1179, 1191, 1192, 1180), (1180, 1192, 1193, 1181), (1181, 1193, 1194, 1182), (1182, 1194, 1195, 1183), (1183, 1195, 1196, 1184), (1184, 1196, 1197, 1185), (1185, 1197, 1186, 1174), (1186, 1198, 1199, 1187), (1187, 1199, 1200, 1188), (1188, 1200, 1201, 1189), (1189, 1201, 1202, 1190), (1190, 1202, 1203, 1191), (1191, 1203, 1204, 1192), (1192, 1204, 1205, 1193), (1193, 1205, 1206, 1194), (1194, 1206, 1207, 1195), (1195, 1207, 1208, 1196), (1196, 1208, 1209, 1197), (1197, 1209, 1198, 1186), (1198, 1210, 1211, 1199), (1199, 1211, 1212, 1200), (1200, 1212, 1213, 1201), (1201, 1213, 1214, 1202), (1202, 1214, 1215, 1203), (1203, 1215, 1216, 1204), (1204, 1216, 1217, 1205), (1205, 1217, 1218, 1206), (1206, 1218, 1219, 1207), (1207, 1219, 1220, 1208), (1208, 1220, 1221, 1209), (1209, 1221, 1210, 1198), (1210, 1222, 1223, 1211), (1211, 1223, 1224, 1212), (1212, 1224, 1225, 1213), (1213, 1225, 1226, 1214), (1214, 1226, 1227, 1215), (1215, 1227, 1228, 1216), (1216, 1228, 1229, 1217), (1217, 1229, 1230, 1218), (1218, 1230, 1231, 1219), (1219, 1231, 1232, 1220), (1220, 1232, 1233, 1221), (1221, 1233, 1222, 1210), (1234, 1246, 1247, 1235), (1235, 1247, 1248, 1236), (1236, 1248, 1249, 1237), (1237, 1249, 1250, 1238), (1238, 1250, 1251, 1239), (1239, 1251, 1252, 1240), (1240, 1252, 1253, 1241), (1241, 1253, 1254, 1242), (1242, 1254, 1255, 1243), (1243, 1255, 1256, 1244), (1244, 1256, 1257, 1245), (1245, 1257, 1246, 1234), (1246, 1258, 1259, 1247), (1247, 1259, 1260, 1248), (1248, 1260, 1261, 1249), (1249, 1261, 1262, 1250), (1250, 1262, 1263, 1251), (1251, 1263, 1264, 1252), (1252, 1264, 1265, 1253), (1253, 1265, 1266, 1254), (1254, 1266, 1267, 1255), (1255, 1267, 1268, 1256), (1256, 1268, 1269, 1257), (1257, 1269, 1258, 1246), (1258, 1270, 1271, 1259), (1259, 1271, 1272, 1260), (1260, 1272, 1273, 1261), (1261, 1273, 1274, 1262), (1262, 1274, 1275, 1263), (1263, 1275, 1276, 1264), (1264, 1276, 1277, 1265), (1265, 1277, 1278, 1266), (1266, 1278, 1279, 1267), (1267, 1279, 1280, 1268), (1268, 1280, 1281, 1269), (1269, 1281, 1270, 1258), (1270, 1282, 1283, 1271), (1271, 1283, 1284, 1272), (1272, 1284, 1285, 1273), (1273, 1285, 1286, 1274), (1274, 1286, 1287, 1275), (1275, 1287, 1288, 1276), (1276, 1288, 1289, 1277), (1277, 1289, 1290, 1278), (1278, 1290, 1291, 1279), (1279, 1291, 1292, 1280), (1280, 1292, 1293, 1281), (1281, 1293, 1282, 1270), (1282, 1150, 1151, 1283), (1283, 1151, 1152, 1284), (1284, 1152, 1153, 1285), (1285, 1153, 1154, 1286), (1286, 1154, 1155, 1287), (1287, 1155, 1156, 1288), (1288, 1156, 1157, 1289), (1289, 1157, 1158, 1290), (1290, 1158, 1159, 1291), (1291, 1159, 1160, 1292), (1292, 1160, 1161, 1293), (1293, 1161, 1150, 1282), (1241, 1242, 1314, 1313), (1225, 1224, 1296, 1297), (1234, 1235, 1307, 1306), (1232, 1231, 1303, 1304), (1243, 1244, 1316, 1315), (1237, 1238, 1310, 1309), (1236, 1237, 1309, 1308), (1227, 1226, 1298, 1299), (1231, 1230, 1302, 1303), (1238, 1239, 1311, 1310), (1226, 1225, 1297, 1298), (1239, 1240, 1312, 1311), (1222, 1233, 1305, 1294), (1228, 1227, 1299, 1300), (1224, 1223, 1295, 1296), (1233, 1232, 1304, 1305), (1229, 1228, 1300, 1301), (1240, 1241, 1313, 1312), (1235, 1236, 1308, 1307), (1230, 1229, 1301, 1302), (1223, 1222, 1294, 1295), (1242, 1243, 1315, 1314), (1245, 1234, 1306, 1317), (1244, 1245, 1317, 1316), (1314, 1315, 1339, 1338), (1312, 1313, 1337, 1336), (1310, 1311, 1335, 1334), (1304, 1303, 1327, 1328), (1303, 1302, 1326, 1327), (1307, 1308, 1332, 1331), (1309, 1310, 1334, 1333), (1308, 1309, 1333, 1332), (1300, 1299, 1323, 1324), (1296, 1295, 1319, 1320), (1295, 1294, 1318, 1319), (1317, 1306, 1330, 1341), (1301, 1300, 1324, 1325), (1311, 1312, 1336, 1335), (1305, 1304, 1328, 1329), (1316, 1317, 1341, 1340), (1306, 1307, 1331, 1330), (1298, 1297, 1321, 1322), (1294, 1305, 1329, 1318), (1297, 1296, 1320, 1321), (1315, 1316, 1340, 1339), (1302, 1301, 1325, 1326), (1313, 1314, 1338, 1337), (1299, 1298, 1322, 1323), (1335, 1336, 1343), (1329, 1328, 1342), (1340, 1341, 1343), (1330, 1331, 1343), (1322, 1321, 1342), (1318, 1329, 1342), (1321, 1320, 1342), (1339, 1340, 1343), (1326, 1325, 1342), (1337, 1338, 1343), (1323, 1322, 1342), (1338, 1339, 1343), (1336, 1337, 1343), (1334, 1335, 1343), (1328, 1327, 1342), (1327, 1326, 1342), (1331, 1332, 1343), (1333, 1334, 1343), (1332, 1333, 1343), (1324, 1323, 1342), (1320, 1319, 1342), (1319, 1318, 1342), (1341, 1330, 1343), (1325, 1324, 1342), (1160, 1159, 1353, 1354), (1171, 1172, 1366, 1365), (1168, 1169, 1363, 1362), (1152, 1151, 1345, 1346), (1150, 1161, 1355, 1344), (1154, 1153, 1347, 1348), (1172, 1173, 1367, 1366), (1173, 1162, 1356, 1367), (1155, 1154, 1348, 1349), (1170, 1171, 1365, 1364), (1156, 1155, 1349, 1350), (1162, 1163, 1357, 1356), (1166, 1167, 1361, 1360), (1157, 1156, 1350, 1351), (1169, 1170, 1364, 1363), (1153, 1152, 1346, 1347), (1164, 1165, 1359, 1358), (1159, 1158, 1352, 1353), (1161, 1160, 1354, 1355), (1158, 1157, 1351, 1352), (1163, 1164, 1358, 1357), (1167, 1168, 1362, 1361), (1165, 1166, 1360, 1359), (1151, 1150, 1344, 1345), (1344, 1355, 1379, 1368), (1347, 1346, 1370, 1371), (1355, 1354, 1378, 1379), (1356, 1357, 1369, 1368), (1351, 1350, 1374, 1375), (1359, 1360, 1372, 1371), (1350, 1349, 1373, 1374), (1345, 1344, 1368, 1369), (1363, 1364, 1376, 1375), (1364, 1365, 1377, 1376), (1361, 1362, 1374, 1373), (1354, 1353, 1377, 1378), (1353, 1352, 1376, 1377), (1346, 1345, 1369, 1370), (1360, 1361, 1373, 1372), (1367, 1356, 1368, 1379), (1357, 1358, 1370, 1369), (1365, 1366, 1378, 1377), (1352, 1351, 1375, 1376), (1348, 1347, 1371, 1372), (1349, 1348, 1372, 1373), (1362, 1363, 1375, 1374), (1358, 1359, 1371, 1370), (1366, 1367, 1379, 1378)])
me_torus.materials.append(mat_bone)
me_torus.use_remesh_preserve_volume = False
me_torus.use_remesh_preserve_attributes = False
me_torus.use_mirror_vertex_groups = False
me_torus.update()

# ---- objects
ob_sphere = bpy.data.objects.new('Sphere', me_sphere)
ob_torus = bpy.data.objects.new('Torus', me_torus)
ob_lamp = bpy.data.objects.new('Lamp', light_lamp)
ob_camera = bpy.data.objects.new('Camera', cam_camera)

# ---- transforms, parenting, visibility, modifiers, constraints
ob_sphere.location = (0.0007985, -0.2373, 0.01264)
ob_sphere.lineart.crease_threshold = 0.0
ob_torus.location = (0.0, 0.0, 0.0)
ob_torus.lineart.crease_threshold = 0.0
ob_lamp.location = (4.076, 1.005, 5.904)
ob_lamp.rotation_euler = (0.6503, 0.05522, 1.866)
ob_lamp.lock_rotations_4d = False
ob_lamp.empty_display_type = 'ARROWS'
ob_lamp.color = (0.0, 0.0, 0.0, 0.0)
ob_lamp.lineart.crease_threshold = 0.0
ob_camera.location = (7.481, -6.508, 5.344)
ob_camera.rotation_euler = (1.109, 0.01082, 0.8149)
ob_camera.lock_rotations_4d = False
ob_camera.empty_display_type = 'ARROWS'
ob_camera.color = (0.0, 0.0, 0.0, 0.0)
ob_camera.display_type = 'WIRE'
ob_camera.lineart.crease_threshold = 0.0

# ---- collection membership
col_collection_1.objects.link(ob_sphere)
col_collection_1.objects.link(ob_torus)
col_collection_1.objects.link(ob_lamp)
col_collection_1.objects.link(ob_camera)

# ---- scene / render settings (as saved in the file)
scene.camera = ob_camera
scene.frame_start = 1; scene.frame_end = 250; scene.frame_set(1)
scene.render.engine = 'BLENDER_EEVEE_NEXT'
scene.render.resolution_percentage = 50
scene.render.dither_intensity = 0.0
scene.cycles.use_denoising = False
scene.cycles.samples = 128
scene.cycles.sampling_pattern = 'TABULATED_SOBOL'
scene.cycles.light_sampling_threshold = 0.0
scene.cycles.use_adaptive_sampling = False
scene.cycles.use_light_tree = False
scene.cycles.blur_glossy = 0.0
scene.cycles.sample_clamp_indirect = 0.0
scene.view_settings.view_transform = 'Standard'
bpy.context.view_layer.update()
